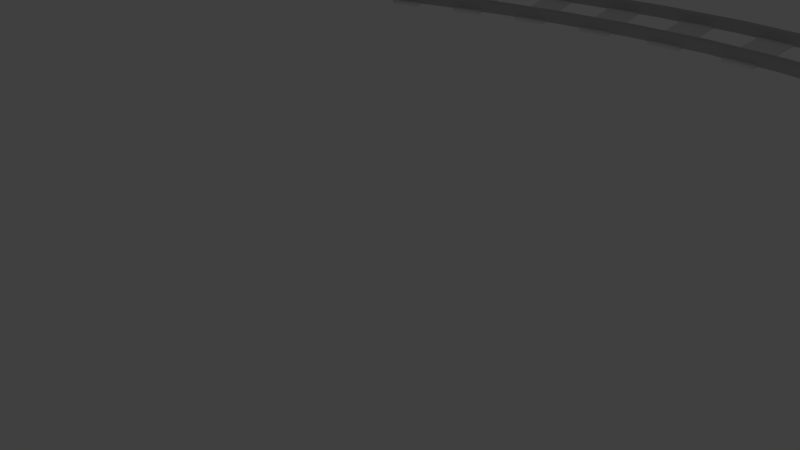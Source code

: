 # Source: train.blend  (saved by Blender 2.78.0; exported with 4.5.12 LTS)
import bpy
from mathutils import Matrix  # noqa: F401  (used for matrix-valued properties, if any)

bpy.ops.wm.read_factory_settings(use_empty=True)
scene = bpy.context.scene
scene.name = 'Scene'

# ---- collections
col_collection_1 = bpy.data.collections.new('Collection 1'); scene.collection.children.link(col_collection_1)

# ---- materials (node trees are filled in below, after node groups)
mat_material_005 = bpy.data.materials.new('Material.005')
mat_material_005.alpha_threshold = 0.0
mat_material_005.use_transparent_shadow = False
mat_material_005.diffuse_color = (0.8, 0.125, 0.125, 1.0)
mat_material_005.roughness = 0.5
mat_material_007 = bpy.data.materials.new('Material.007')
mat_material_007.alpha_threshold = 0.0
mat_material_007.use_transparent_shadow = False
mat_material_007.diffuse_color = (0.8, 0.125, 0.125, 1.0)
mat_material_007.roughness = 0.5
mat_material_006 = bpy.data.materials.new('Material.006')
mat_material_006.alpha_threshold = 0.0
mat_material_006.use_transparent_shadow = False
mat_material_006.diffuse_color = (0.8, 0.125, 0.125, 1.0)
mat_material_006.roughness = 0.5
mat_material_003 = bpy.data.materials.new('Material.003')
mat_material_003.alpha_threshold = 0.0
mat_material_003.use_transparent_shadow = False
mat_material_003.diffuse_color = (0.8, 0.128, 0.128, 1.0)
mat_material_003.roughness = 0.5
mat_material_001 = bpy.data.materials.new('Material.001')
mat_material_001.alpha_threshold = 0.0
mat_material_001.use_transparent_shadow = False
mat_material_001.roughness = 0.5
mat_material_004 = bpy.data.materials.new('Material.004')
mat_material_004.alpha_threshold = 0.0
mat_material_004.use_transparent_shadow = False
mat_material_004.roughness = 0.5
mat_material_000 = bpy.data.materials.new('Material.000')
mat_material_000.alpha_threshold = 0.0
mat_material_000.use_transparent_shadow = False
mat_material_000.diffuse_color = (0.5, 0.5, 0.5003, 1.0)
mat_material_000.roughness = 0.5
mat_material_008 = bpy.data.materials.new('Material.008')
mat_material_008.alpha_threshold = 0.0
mat_material_008.use_transparent_shadow = False
mat_material_008.diffuse_color = (0.5, 0.5, 0.5, 1.0)
mat_material_008.roughness = 0.5
mat_material_009 = bpy.data.materials.new('Material.009')
mat_material_009.alpha_threshold = 0.0
mat_material_009.use_transparent_shadow = False
mat_material_009.preview_render_type = 'CUBE'
mat_material_009.roughness = 0.5

# ---- material node trees

# ---- world
world_world = bpy.data.worlds.new('World'); scene.world = world_world
world_world.color = (0.05088, 0.05088, 0.05088)
world_world.use_sun_shadow = False
world_world.sun_shadow_jitter_overblur = 0.0
world_world.cycles.sampling_method = 'MANUAL'

# ---- cameras
cam_camera = bpy.data.cameras.new('Camera')
cam_camera.clip_end = 100.0
cam_camera.lens = 35.0
cam_camera.sensor_width = 32.0
cam_camera.sensor_height = 18.0
cam_camera.ortho_scale = 7.314
cam_camera.dof.focus_distance = 0.0
cam_camera.dof.aperture_fstop = 128.0

# ---- lights
light_lamp = bpy.data.lights.new('Lamp', 'POINT')
light_lamp.transmission_factor = 0.0
light_lamp.cutoff_distance = 30.0
light_lamp.energy = 100.0
light_lamp.shadow_buffer_clip_start = 1.001
light_lamp.shadow_soft_size = 0.1
light_lamp.shadow_maximum_resolution = 0.006
light_lamp.use_absolute_resolution = True

# ---- meshes
me_cube_009 = bpy.data.meshes.new('Cube.009')
me_cube_009.from_pydata([(-1.0, -1.0, -1.0), (-1.0, -1.0, 1.0), (-1.0, 1.0, -1.0), (-1.0, 1.0, 1.0), (1.0, -1.0, -1.0), (1.0, -1.0, 1.0), (1.0, 1.0, -1.0), (1.0, 1.0, 1.0)], [], [(0, 1, 3, 2), (2, 3, 7, 6), (6, 7, 5, 4), (4, 5, 1, 0), (2, 6, 4, 0), (7, 3, 1, 5)])
me_cube_009.use_remesh_preserve_volume = False
me_cube_009.use_remesh_preserve_attributes = False
me_cube_009.use_mirror_vertex_groups = False
me_cube_009.update()
me_cylinder = bpy.data.meshes.new('Cylinder')
me_cylinder.from_pydata([(0.0, 1.0, -1.0), (0.0, 1.0, 1.0), (0.5878, 0.809, -1.0), (0.5878, 0.809, 1.0), (0.9511, 0.309, -1.0), (0.9511, 0.309, 1.0), (0.9511, -0.309, -1.0), (0.9511, -0.309, 1.0), (0.5878, -0.809, -1.0), (0.5878, -0.809, 1.0), (-8.742e-08, -1.0, -1.0), (-8.742e-08, -1.0, 1.0), (-0.5878, -0.809, -1.0), (-0.5878, -0.809, 1.0), (-0.9511, -0.309, -1.0), (-0.9511, -0.309, 1.0), (-0.9511, 0.309, -1.0), (-0.9511, 0.309, 1.0), (-0.5878, 0.809, -1.0), (-0.5878, 0.809, 1.0)], [], [(0, 1, 3, 2), (2, 3, 5, 4), (4, 5, 7, 6), (6, 7, 9, 8), (8, 9, 11, 10), (10, 11, 13, 12), (12, 13, 15, 14), (14, 15, 17, 16), (3, 1, 19, 17, 15, 13, 11, 9, 7, 5), (16, 17, 19, 18), (18, 19, 1, 0), (0, 2, 4, 6, 8, 10, 12, 14, 16, 18)])
me_cylinder.materials.append(mat_material_005)
me_cylinder.use_remesh_preserve_volume = False
me_cylinder.use_remesh_preserve_attributes = False
me_cylinder.use_mirror_vertex_groups = False
me_cylinder.update()
me_cube_011 = bpy.data.meshes.new('Cube.011')
me_cube_011.from_pydata([(-1.0, -1.0, -1.0), (-1.0, -1.0, 1.0), (-1.0, 1.0, -1.0), (-1.0, 1.0, 1.0), (1.0, -1.0, -1.0), (1.0, -1.0, 1.0), (1.0, 1.0, -1.0), (1.0, 1.0, 1.0)], [], [(0, 1, 3, 2), (2, 3, 7, 6), (6, 7, 5, 4), (4, 5, 1, 0), (2, 6, 4, 0), (7, 3, 1, 5)])
me_cube_011.use_remesh_preserve_volume = False
me_cube_011.use_remesh_preserve_attributes = False
me_cube_011.use_mirror_vertex_groups = False
me_cube_011.update()
me_cylinder_004 = bpy.data.meshes.new('Cylinder.004')
me_cylinder_004.from_pydata([(0.0, 1.0, -1.0), (0.0, 1.0, 1.0), (0.1951, 0.9808, -1.0), (0.1951, 0.9808, 1.0), (0.3827, 0.9239, -1.0), (0.3827, 0.9239, 1.0), (0.5556, 0.8315, -1.0), (0.5556, 0.8315, 1.0), (0.7071, 0.7071, -1.0), (0.7071, 0.7071, 1.0), (0.8315, 0.5556, -1.0), (0.8315, 0.5556, 1.0), (0.9239, 0.3827, -1.0), (0.9239, 0.3827, 1.0), (0.9808, 0.1951, -1.0), (0.9808, 0.1951, 1.0), (1.0, 7.55e-08, -1.0), (1.0, 7.55e-08, 1.0), (0.9808, -0.1951, -1.0), (0.9808, -0.1951, 1.0), (0.9239, -0.3827, -1.0), (0.9239, -0.3827, 1.0), (0.8315, -0.5556, -1.0), (0.8315, -0.5556, 1.0), (0.7071, -0.7071, -1.0), (0.7071, -0.7071, 1.0), (0.5556, -0.8315, -1.0), (0.5556, -0.8315, 1.0), (0.3827, -0.9239, -1.0), (0.3827, -0.9239, 1.0), (0.1951, -0.9808, -1.0), (0.1951, -0.9808, 1.0), (-3.258e-07, -1.0, -1.0), (-3.258e-07, -1.0, 1.0), (-0.1951, -0.9808, -1.0), (-0.1951, -0.9808, 1.0), (-0.3827, -0.9239, -1.0), (-0.3827, -0.9239, 1.0), (-0.5556, -0.8315, -1.0), (-0.5556, -0.8315, 1.0), (-0.7071, -0.7071, -1.0), (-0.7071, -0.7071, 1.0), (-0.8315, -0.5556, -1.0), (-0.8315, -0.5556, 1.0), (-0.9239, -0.3827, -1.0), (-0.9239, -0.3827, 1.0), (-0.9808, -0.1951, -1.0), (-0.9808, -0.1951, 1.0), (-1.0, 9.656e-07, -1.0), (-1.0, 9.656e-07, 1.0), (-0.9808, 0.1951, -1.0), (-0.9808, 0.1951, 1.0), (-0.9239, 0.3827, -1.0), (-0.9239, 0.3827, 1.0), (-0.8315, 0.5556, -1.0), (-0.8315, 0.5556, 1.0), (-0.7071, 0.7071, -1.0), (-0.7071, 0.7071, 1.0), (-0.5556, 0.8315, -1.0), (-0.5556, 0.8315, 1.0), (-0.3827, 0.9239, -1.0), (-0.3827, 0.9239, 1.0), (-0.1951, 0.9808, -1.0), (-0.1951, 0.9808, 1.0)], [], [(0, 1, 3, 2), (2, 3, 5, 4), (4, 5, 7, 6), (6, 7, 9, 8), (8, 9, 11, 10), (10, 11, 13, 12), (12, 13, 15, 14), (14, 15, 17, 16), (16, 17, 19, 18), (18, 19, 21, 20), (20, 21, 23, 22), (22, 23, 25, 24), (24, 25, 27, 26), (26, 27, 29, 28), (28, 29, 31, 30), (30, 31, 33, 32), (32, 33, 35, 34), (34, 35, 37, 36), (36, 37, 39, 38), (38, 39, 41, 40), (40, 41, 43, 42), (42, 43, 45, 44), (44, 45, 47, 46), (46, 47, 49, 48), (48, 49, 51, 50), (50, 51, 53, 52), (52, 53, 55, 54), (54, 55, 57, 56), (56, 57, 59, 58), (58, 59, 61, 60), (3, 1, 63, 61, 59, 57, 55, 53, 51, 49, 47, 45, 43, 41, 39, 37, 35, 33, 31, 29, 27, 25, 23, 21, 19, 17, 15, 13, 11, 9, 7, 5), (60, 61, 63, 62), (62, 63, 1, 0), (0, 2, 4, 6, 8, 10, 12, 14, 16, 18, 20, 22, 24, 26, 28, 30, 32, 34, 36, 38, 40, 42, 44, 46, 48, 50, 52, 54, 56, 58, 60, 62)])
me_cylinder_004.use_remesh_preserve_volume = False
me_cylinder_004.use_remesh_preserve_attributes = False
me_cylinder_004.use_mirror_vertex_groups = False
me_cylinder_004.update()
me_cylinder_002 = bpy.data.meshes.new('Cylinder.002')
me_cylinder_002.from_pydata([(0.0, 1.0, -1.0), (0.0, 1.0, 1.0), (0.309, 0.9511, -1.0), (0.309, 0.9511, 1.0), (0.5878, 0.809, -1.0), (0.5878, 0.809, 1.0), (0.809, 0.5878, -1.0), (0.809, 0.5878, 1.0), (0.9511, 0.309, -1.0), (0.9511, 0.309, 1.0), (1.0, -4.371e-08, -1.0), (1.0, -4.371e-08, 1.0), (0.9511, -0.309, -1.0), (0.9511, -0.309, 1.0), (0.809, -0.5878, -1.0), (0.809, -0.5878, 1.0), (0.5878, -0.809, -1.0), (0.5878, -0.809, 1.0), (0.309, -0.9511, -1.0), (0.309, -0.9511, 1.0), (-3.258e-07, -1.0, -1.0), (-3.258e-07, -1.0, 1.0), (-0.309, -0.9511, -1.0), (-0.309, -0.9511, 1.0), (-0.5878, -0.809, -1.0), (-0.5878, -0.809, 1.0), (-0.809, -0.5878, -1.0), (-0.809, -0.5878, 1.0), (-0.9511, -0.309, -1.0), (-0.9511, -0.309, 1.0), (-1.0, 9.656e-07, -1.0), (-1.0, 9.656e-07, 1.0), (-0.9511, 0.309, -1.0), (-0.9511, 0.309, 1.0), (-0.809, 0.5878, -1.0), (-0.809, 0.5878, 1.0), (-0.5878, 0.809, -1.0), (-0.5878, 0.809, 1.0), (-0.309, 0.9511, -1.0), (-0.309, 0.9511, 1.0)], [], [(0, 1, 3, 2), (2, 3, 5, 4), (4, 5, 7, 6), (6, 7, 9, 8), (8, 9, 11, 10), (10, 11, 13, 12), (12, 13, 15, 14), (14, 15, 17, 16), (16, 17, 19, 18), (18, 19, 21, 20), (20, 21, 23, 22), (22, 23, 25, 24), (24, 25, 27, 26), (26, 27, 29, 28), (28, 29, 31, 30), (30, 31, 33, 32), (32, 33, 35, 34), (34, 35, 37, 36), (3, 1, 39, 37, 35, 33, 31, 29, 27, 25, 23, 21, 19, 17, 15, 13, 11, 9, 7, 5), (36, 37, 39, 38), (38, 39, 1, 0), (0, 2, 4, 6, 8, 10, 12, 14, 16, 18, 20, 22, 24, 26, 28, 30, 32, 34, 36, 38)])
me_cylinder_002.materials.append(mat_material_007)
me_cylinder_002.use_remesh_preserve_volume = False
me_cylinder_002.use_remesh_preserve_attributes = False
me_cylinder_002.use_mirror_vertex_groups = False
me_cylinder_002.update()
me_cylinder_005 = bpy.data.meshes.new('Cylinder.005')
me_cylinder_005.from_pydata([(0.0, 1.0, -1.0), (0.0, 1.0, 1.0), (0.1951, 0.9808, -1.0), (0.1951, 0.9808, 1.0), (0.3827, 0.9239, -1.0), (0.3827, 0.9239, 1.0), (0.5556, 0.8315, -1.0), (0.5556, 0.8315, 1.0), (0.7071, 0.7071, -1.0), (0.7071, 0.7071, 1.0), (0.8315, 0.5556, -1.0), (0.8315, 0.5556, 1.0), (0.9239, 0.3827, -1.0), (0.9239, 0.3827, 1.0), (0.9808, 0.1951, -1.0), (0.9808, 0.1951, 1.0), (1.0, 7.55e-08, -1.0), (1.0, 7.55e-08, 1.0), (0.9808, -0.1951, -1.0), (0.9808, -0.1951, 1.0), (0.9239, -0.3827, -1.0), (0.9239, -0.3827, 1.0), (0.8315, -0.5556, -1.0), (0.8315, -0.5556, 1.0), (0.7071, -0.7071, -1.0), (0.7071, -0.7071, 1.0), (0.5556, -0.8315, -1.0), (0.5556, -0.8315, 1.0), (0.3827, -0.9239, -1.0), (0.3827, -0.9239, 1.0), (0.1951, -0.9808, -1.0), (0.1951, -0.9808, 1.0), (-3.258e-07, -1.0, -1.0), (-3.258e-07, -1.0, 1.0), (-0.1951, -0.9808, -1.0), (-0.1951, -0.9808, 1.0), (-0.3827, -0.9239, -1.0), (-0.3827, -0.9239, 1.0), (-0.5556, -0.8315, -1.0), (-0.5556, -0.8315, 1.0), (-0.7071, -0.7071, -1.0), (-0.7071, -0.7071, 1.0), (-0.8315, -0.5556, -1.0), (-0.8315, -0.5556, 1.0), (-0.9239, -0.3827, -1.0), (-0.9239, -0.3827, 1.0), (-0.9808, -0.1951, -1.0), (-0.9808, -0.1951, 1.0), (-1.0, 9.656e-07, -1.0), (-1.0, 9.656e-07, 1.0), (-0.9808, 0.1951, -1.0), (-0.9808, 0.1951, 1.0), (-0.9239, 0.3827, -1.0), (-0.9239, 0.3827, 1.0), (-0.8315, 0.5556, -1.0), (-0.8315, 0.5556, 1.0), (-0.7071, 0.7071, -1.0), (-0.7071, 0.7071, 1.0), (-0.5556, 0.8315, -1.0), (-0.5556, 0.8315, 1.0), (-0.3827, 0.9239, -1.0), (-0.3827, 0.9239, 1.0), (-0.1951, 0.9808, -1.0), (-0.1951, 0.9808, 1.0)], [], [(0, 1, 3, 2), (2, 3, 5, 4), (4, 5, 7, 6), (6, 7, 9, 8), (8, 9, 11, 10), (10, 11, 13, 12), (12, 13, 15, 14), (14, 15, 17, 16), (16, 17, 19, 18), (18, 19, 21, 20), (20, 21, 23, 22), (22, 23, 25, 24), (24, 25, 27, 26), (26, 27, 29, 28), (28, 29, 31, 30), (30, 31, 33, 32), (32, 33, 35, 34), (34, 35, 37, 36), (36, 37, 39, 38), (38, 39, 41, 40), (40, 41, 43, 42), (42, 43, 45, 44), (44, 45, 47, 46), (46, 47, 49, 48), (48, 49, 51, 50), (50, 51, 53, 52), (52, 53, 55, 54), (54, 55, 57, 56), (56, 57, 59, 58), (58, 59, 61, 60), (3, 1, 63, 61, 59, 57, 55, 53, 51, 49, 47, 45, 43, 41, 39, 37, 35, 33, 31, 29, 27, 25, 23, 21, 19, 17, 15, 13, 11, 9, 7, 5), (60, 61, 63, 62), (62, 63, 1, 0), (0, 2, 4, 6, 8, 10, 12, 14, 16, 18, 20, 22, 24, 26, 28, 30, 32, 34, 36, 38, 40, 42, 44, 46, 48, 50, 52, 54, 56, 58, 60, 62)])
me_cylinder_005.use_remesh_preserve_volume = False
me_cylinder_005.use_remesh_preserve_attributes = False
me_cylinder_005.use_mirror_vertex_groups = False
me_cylinder_005.update()
me_cylinder_003 = bpy.data.meshes.new('Cylinder.003')
me_cylinder_003.from_pydata([(0.0, 1.0, -1.0), (0.0, 1.0, 1.0), (0.309, 0.9511, -1.0), (0.309, 0.9511, 1.0), (0.5878, 0.809, -1.0), (0.5878, 0.809, 1.0), (0.809, 0.5878, -1.0), (0.809, 0.5878, 1.0), (0.9511, 0.309, -1.0), (0.9511, 0.309, 1.0), (1.0, -4.371e-08, -1.0), (1.0, -4.371e-08, 1.0), (0.9511, -0.309, -1.0), (0.9511, -0.309, 1.0), (0.809, -0.5878, -1.0), (0.809, -0.5878, 1.0), (0.5878, -0.809, -1.0), (0.5878, -0.809, 1.0), (0.309, -0.9511, -1.0), (0.309, -0.9511, 1.0), (-3.258e-07, -1.0, -1.0), (-3.258e-07, -1.0, 1.0), (-0.309, -0.9511, -1.0), (-0.309, -0.9511, 1.0), (-0.5878, -0.809, -1.0), (-0.5878, -0.809, 1.0), (-0.809, -0.5878, -1.0), (-0.809, -0.5878, 1.0), (-0.9511, -0.309, -1.0), (-0.9511, -0.309, 1.0), (-1.0, 9.656e-07, -1.0), (-1.0, 9.656e-07, 1.0), (-0.9511, 0.309, -1.0), (-0.9511, 0.309, 1.0), (-0.809, 0.5878, -1.0), (-0.809, 0.5878, 1.0), (-0.5878, 0.809, -1.0), (-0.5878, 0.809, 1.0), (-0.309, 0.9511, -1.0), (-0.309, 0.9511, 1.0)], [], [(0, 1, 3, 2), (2, 3, 5, 4), (4, 5, 7, 6), (6, 7, 9, 8), (8, 9, 11, 10), (10, 11, 13, 12), (12, 13, 15, 14), (14, 15, 17, 16), (16, 17, 19, 18), (18, 19, 21, 20), (20, 21, 23, 22), (22, 23, 25, 24), (24, 25, 27, 26), (26, 27, 29, 28), (28, 29, 31, 30), (30, 31, 33, 32), (32, 33, 35, 34), (34, 35, 37, 36), (3, 1, 39, 37, 35, 33, 31, 29, 27, 25, 23, 21, 19, 17, 15, 13, 11, 9, 7, 5), (36, 37, 39, 38), (38, 39, 1, 0), (0, 2, 4, 6, 8, 10, 12, 14, 16, 18, 20, 22, 24, 26, 28, 30, 32, 34, 36, 38)])
me_cylinder_003.materials.append(mat_material_006)
me_cylinder_003.use_remesh_preserve_volume = False
me_cylinder_003.use_remesh_preserve_attributes = False
me_cylinder_003.use_mirror_vertex_groups = False
me_cylinder_003.update()
me_cube_012 = bpy.data.meshes.new('Cube.012')
me_cube_012.from_pydata([(-1.0, -1.0, -1.0), (-1.0, -1.0, 1.0), (-1.0, 1.0, -1.0), (-1.0, 1.0, 1.0), (1.0, -1.0, -1.0), (1.0, -1.0, 1.0), (1.0, 1.0, -1.0), (1.0, 1.0, 1.0)], [], [(0, 1, 3, 2), (2, 3, 7, 6), (6, 7, 5, 4), (4, 5, 1, 0), (2, 6, 4, 0), (7, 3, 1, 5)])
me_cube_012.use_remesh_preserve_volume = False
me_cube_012.use_remesh_preserve_attributes = False
me_cube_012.use_mirror_vertex_groups = False
me_cube_012.update()
me_cylinder_001 = bpy.data.meshes.new('Cylinder.001')
me_cylinder_001.from_pydata([(0.0, 1.0, -1.0), (0.0, 1.0, 1.0), (0.1951, 0.9808, -1.0), (0.1951, 0.9808, 1.0), (0.3827, 0.9239, -1.0), (0.3827, 0.9239, 1.0), (0.5556, 0.8315, -1.0), (0.5556, 0.8315, 1.0), (0.7071, 0.7071, -1.0), (0.7071, 0.7071, 1.0), (0.8315, 0.5556, -1.0), (0.8315, 0.5556, 1.0), (0.9239, 0.3827, -1.0), (0.9239, 0.3827, 1.0), (0.9808, 0.1951, -1.0), (0.9808, 0.1951, 1.0), (1.0, 7.55e-08, -1.0), (1.0, 7.55e-08, 1.0), (0.9808, -0.1951, -1.0), (0.9808, -0.1951, 1.0), (0.9239, -0.3827, -1.0), (0.9239, -0.3827, 1.0), (0.8315, -0.5556, -1.0), (0.8315, -0.5556, 1.0), (0.7071, -0.7071, -1.0), (0.7071, -0.7071, 1.0), (0.5556, -0.8315, -1.0), (0.5556, -0.8315, 1.0), (0.3827, -0.9239, -1.0), (0.3827, -0.9239, 1.0), (0.1951, -0.9808, -1.0), (0.1951, -0.9808, 1.0), (-3.258e-07, -1.0, -1.0), (-3.258e-07, -1.0, 1.0), (-0.1951, -0.9808, -1.0), (-0.1951, -0.9808, 1.0), (-0.3827, -0.9239, -1.0), (-0.3827, -0.9239, 1.0), (-0.5556, -0.8315, -1.0), (-0.5556, -0.8315, 1.0), (-0.7071, -0.7071, -1.0), (-0.7071, -0.7071, 1.0), (-0.8315, -0.5556, -1.0), (-0.8315, -0.5556, 1.0), (-0.9239, -0.3827, -1.0), (-0.9239, -0.3827, 1.0), (-0.9808, -0.1951, -1.0), (-0.9808, -0.1951, 1.0), (-1.0, 9.656e-07, -1.0), (-1.0, 9.656e-07, 1.0), (-0.9808, 0.1951, -1.0), (-0.9808, 0.1951, 1.0), (-0.9239, 0.3827, -1.0), (-0.9239, 0.3827, 1.0), (-0.8315, 0.5556, -1.0), (-0.8315, 0.5556, 1.0), (-0.7071, 0.7071, -1.0), (-0.7071, 0.7071, 1.0), (-0.5556, 0.8315, -1.0), (-0.5556, 0.8315, 1.0), (-0.3827, 0.9239, -1.0), (-0.3827, 0.9239, 1.0), (-0.1951, 0.9808, -1.0), (-0.1951, 0.9808, 1.0)], [], [(0, 1, 3, 2), (2, 3, 5, 4), (4, 5, 7, 6), (6, 7, 9, 8), (8, 9, 11, 10), (10, 11, 13, 12), (12, 13, 15, 14), (14, 15, 17, 16), (16, 17, 19, 18), (18, 19, 21, 20), (20, 21, 23, 22), (22, 23, 25, 24), (24, 25, 27, 26), (26, 27, 29, 28), (28, 29, 31, 30), (30, 31, 33, 32), (32, 33, 35, 34), (34, 35, 37, 36), (36, 37, 39, 38), (38, 39, 41, 40), (40, 41, 43, 42), (42, 43, 45, 44), (44, 45, 47, 46), (46, 47, 49, 48), (48, 49, 51, 50), (50, 51, 53, 52), (52, 53, 55, 54), (54, 55, 57, 56), (56, 57, 59, 58), (58, 59, 61, 60), (3, 1, 63, 61, 59, 57, 55, 53, 51, 49, 47, 45, 43, 41, 39, 37, 35, 33, 31, 29, 27, 25, 23, 21, 19, 17, 15, 13, 11, 9, 7, 5), (60, 61, 63, 62), (62, 63, 1, 0), (0, 2, 4, 6, 8, 10, 12, 14, 16, 18, 20, 22, 24, 26, 28, 30, 32, 34, 36, 38, 40, 42, 44, 46, 48, 50, 52, 54, 56, 58, 60, 62)])
me_cylinder_001.use_remesh_preserve_volume = False
me_cylinder_001.use_remesh_preserve_attributes = False
me_cylinder_001.use_mirror_vertex_groups = False
me_cylinder_001.update()
me_cylinder_006 = bpy.data.meshes.new('Cylinder.006')
me_cylinder_006.from_pydata([(0.0, 1.0, -1.0), (0.0, 1.0, 1.0), (0.1951, 0.9808, -1.0), (0.1951, 0.9808, 1.0), (0.3827, 0.9239, -1.0), (0.3827, 0.9239, 1.0), (0.5556, 0.8315, -1.0), (0.5556, 0.8315, 1.0), (0.7071, 0.7071, -1.0), (0.7071, 0.7071, 1.0), (0.8315, 0.5556, -1.0), (0.8315, 0.5556, 1.0), (0.9239, 0.3827, -1.0), (0.9239, 0.3827, 1.0), (0.9808, 0.1951, -1.0), (0.9808, 0.1951, 1.0), (1.0, 7.55e-08, -1.0), (1.0, 7.55e-08, 1.0), (0.9808, -0.1951, -1.0), (0.9808, -0.1951, 1.0), (0.9239, -0.3827, -1.0), (0.9239, -0.3827, 1.0), (0.8315, -0.5556, -1.0), (0.8315, -0.5556, 1.0), (0.7071, -0.7071, -1.0), (0.7071, -0.7071, 1.0), (0.5556, -0.8315, -1.0), (0.5556, -0.8315, 1.0), (0.3827, -0.9239, -1.0), (0.3827, -0.9239, 1.0), (0.1951, -0.9808, -1.0), (0.1951, -0.9808, 1.0), (-3.258e-07, -1.0, -1.0), (-3.258e-07, -1.0, 1.0), (-0.1951, -0.9808, -1.0), (-0.1951, -0.9808, 1.0), (-0.3827, -0.9239, -1.0), (-0.3827, -0.9239, 1.0), (-0.5556, -0.8315, -1.0), (-0.5556, -0.8315, 1.0), (-0.7071, -0.7071, -1.0), (-0.7071, -0.7071, 1.0), (-0.8315, -0.5556, -1.0), (-0.8315, -0.5556, 1.0), (-0.9239, -0.3827, -1.0), (-0.9239, -0.3827, 1.0), (-0.9808, -0.1951, -1.0), (-0.9808, -0.1951, 1.0), (-1.0, 9.656e-07, -1.0), (-1.0, 9.656e-07, 1.0), (-0.9808, 0.1951, -1.0), (-0.9808, 0.1951, 1.0), (-0.9239, 0.3827, -1.0), (-0.9239, 0.3827, 1.0), (-0.8315, 0.5556, -1.0), (-0.8315, 0.5556, 1.0), (-0.7071, 0.7071, -1.0), (-0.7071, 0.7071, 1.0), (-0.5556, 0.8315, -1.0), (-0.5556, 0.8315, 1.0), (-0.3827, 0.9239, -1.0), (-0.3827, 0.9239, 1.0), (-0.1951, 0.9808, -1.0), (-0.1951, 0.9808, 1.0)], [], [(0, 1, 3, 2), (2, 3, 5, 4), (4, 5, 7, 6), (6, 7, 9, 8), (8, 9, 11, 10), (10, 11, 13, 12), (12, 13, 15, 14), (14, 15, 17, 16), (16, 17, 19, 18), (18, 19, 21, 20), (20, 21, 23, 22), (22, 23, 25, 24), (24, 25, 27, 26), (26, 27, 29, 28), (28, 29, 31, 30), (30, 31, 33, 32), (32, 33, 35, 34), (34, 35, 37, 36), (36, 37, 39, 38), (38, 39, 41, 40), (40, 41, 43, 42), (42, 43, 45, 44), (44, 45, 47, 46), (46, 47, 49, 48), (48, 49, 51, 50), (50, 51, 53, 52), (52, 53, 55, 54), (54, 55, 57, 56), (56, 57, 59, 58), (58, 59, 61, 60), (3, 1, 63, 61, 59, 57, 55, 53, 51, 49, 47, 45, 43, 41, 39, 37, 35, 33, 31, 29, 27, 25, 23, 21, 19, 17, 15, 13, 11, 9, 7, 5), (60, 61, 63, 62), (62, 63, 1, 0), (0, 2, 4, 6, 8, 10, 12, 14, 16, 18, 20, 22, 24, 26, 28, 30, 32, 34, 36, 38, 40, 42, 44, 46, 48, 50, 52, 54, 56, 58, 60, 62)])
me_cylinder_006.use_remesh_preserve_volume = False
me_cylinder_006.use_remesh_preserve_attributes = False
me_cylinder_006.use_mirror_vertex_groups = False
me_cylinder_006.update()
me_cube_014 = bpy.data.meshes.new('Cube.014')
me_cube_014.from_pydata([(-1.0, -1.0, 1.0), (-1.0, 1.0, 1.0), (1.0, -0.8589, 0.8589), (1.0, 0.8589, 0.8589), (1.0, 1.0, 1.0), (1.0, -1.0, 1.0), (-0.5796, 0.8589, 0.8589), (-0.5796, -0.8589, 0.8589), (0.7287, 1.0, 0.09136), (0.7287, 1.0, 0.3893), (0.7287, 1.0, 0.6458), (-0.3157, 0.8589, 0.09136), (0.7287, 0.8589, 0.09136), (0.7287, 0.8589, 0.6458), (-0.3157, 0.8589, 0.6458), (0.7287, -0.8589, 0.6458), (-0.3157, -0.8589, 0.6458), (-0.3157, -0.8589, 0.09136), (0.7287, -0.8589, 0.09136), (0.7287, -1.0, 0.09136), (0.7287, -1.0, 0.237), (0.7287, -1.0, 0.6458), (-0.3157, -1.0, 0.6458), (-0.3157, -1.0, 0.09136), (-0.3157, 1.0, 0.6458), (-0.3157, 1.0, 0.09136), (-1.0, -1.0, -1.0), (-1.0, -1.0, 1.0), (-1.0, 1.0, -1.0), (-1.0, 1.0, 1.0), (1.0, -0.8589, -0.8589), (1.0, -0.8589, 0.8589), (1.0, 0.8589, -0.8589), (1.0, 0.8589, 0.8589), (1.0, 1.0, 1.0), (1.0, 1.0, -1.0), (1.0, -1.0, -1.0), (1.0, -1.0, 1.0), (-0.5796, 0.8589, 0.8589), (-0.5796, 0.8589, -0.8589), (-0.5796, -0.8589, -0.8589), (-0.5796, -0.8589, 0.8589), (0.6458, 1.0, 0.6458), (0.1262, 0.8589, 0.09136), (0.2942, -0.8589, 0.09136), (-0.3157, -1.0, 0.3157), (-0.3157, 0.8589, 0.5719), (-0.09136, -1.0, 0.09136)], [(16, 7), (15, 2), (24, 1), (9, 4), (20, 5), (22, 0), (12, 3), (11, 6)], [(24, 14, 13, 10, 42), (16, 22, 21, 15), (8, 12, 11, 25), (18, 19, 47, 23, 17, 44), (10, 13, 12, 8, 9), (15, 21, 20, 19, 18), (22, 16, 17, 23), (14, 24, 25, 11), (26, 27, 29, 28), (28, 29, 24, 25, 8, 9, 34, 35), (31, 18, 15, 16, 17, 41), (36, 37, 21, 20, 19, 23, 22, 27, 26), (28, 35, 36, 26), (34, 29, 27, 37), (33, 32, 35, 34), (32, 30, 36, 35), (31, 33, 34, 37), (30, 31, 37, 36), (39, 38, 41, 40), (30, 32, 39, 40), (33, 31, 41, 38), (32, 33, 12, 11, 38, 39), (11, 46, 14), (34, 9, 10, 24, 29), (23, 45, 22), (12, 43, 11), (27, 22, 21, 37), (38, 11, 14, 13, 12, 33), (41, 17, 18, 31, 30, 40)])
me_cube_014.use_remesh_preserve_volume = False
me_cube_014.use_remesh_preserve_attributes = False
me_cube_014.use_mirror_vertex_groups = False
me_cube_014.update()
me_cube_017 = bpy.data.meshes.new('Cube.017')
me_cube_017.from_pydata([(-2.288, -2.288, -1.0), (-1.0, -1.0, 1.0), (-2.288, 2.288, -1.0), (-1.0, 1.0, 1.0), (2.288, -2.288, -1.0), (1.0, -1.0, 1.0), (2.288, 2.288, -1.0), (1.0, 1.0, 1.0), (-2.288, 2.288, -1.0), (-2.288, -2.288, -1.0), (-1.0, -1.0, 1.0), (-1.0, 1.0, 1.0), (2.288, 2.288, -1.0), (1.0, 1.0, 1.0), (2.288, -2.288, -1.0), (1.0, -1.0, 1.0)], [], [(0, 2, 3, 1), (2, 6, 7, 3), (6, 4, 5, 7), (4, 0, 1, 5), (2, 0, 4, 6), (7, 5, 1, 3), (9, 10, 11, 8), (8, 11, 13, 12), (12, 13, 15, 14), (14, 15, 10, 9), (8, 12, 14, 9), (13, 11, 10, 15)])
me_cube_017.materials.append(mat_material_003)
me_cube_017.use_remesh_preserve_volume = False
me_cube_017.use_remesh_preserve_attributes = False
me_cube_017.use_mirror_vertex_groups = False
me_cube_017.update()
me_cube_016 = bpy.data.meshes.new('Cube.016')
me_cube_016.from_pydata([(-2.311, -0.4747, -2.277), (-2.311, 0.07467, -2.277), (1.52, -0.4359, -1.768), (1.52, 0.0359, -1.768), (1.52, 0.07467, -2.277), (1.52, -0.4747, -2.277), (-1.505, 0.0359, -1.768), (-1.505, -0.4359, -1.768), (1.0, 0.07467, 1.0), (1.0, 0.07467, -0.07467), (1.0, 0.07467, -1.0), (-1.0, 0.0359, 1.0), (1.0, 0.0359, 1.0), (1.0, 0.0359, -1.0), (-1.0, 0.0359, -1.0), (1.0, -0.4359, -1.0), (-1.0, -0.4359, -1.0), (-1.0, -0.4359, 1.0), (1.0, -0.4359, 1.0), (1.0, -0.4747, 1.0), (1.0, -0.4747, 0.4747), (1.0, -0.4747, -1.0), (-1.0, -0.4747, -1.0), (-1.0, -0.4747, 1.0), (-1.0, 0.07467, -1.0), (-1.0, 0.07467, 1.0)], [(16, 7), (15, 2), (24, 1), (9, 4), (20, 5), (22, 0), (12, 3), (11, 6)], [(24, 10, 13, 14), (16, 15, 21, 22), (8, 25, 11, 12), (18, 17, 23, 19), (10, 9, 8, 12, 13), (15, 18, 19, 20, 21), (22, 23, 17, 16), (14, 11, 25, 24)])
me_cube_016.use_remesh_preserve_volume = False
me_cube_016.use_remesh_preserve_attributes = False
me_cube_016.use_mirror_vertex_groups = False
me_cube_016.update()
me_cube_006 = bpy.data.meshes.new('Cube.006')
me_cube_006.from_pydata([(-0.6786, -0.6786, -1.0), (-1.0, -1.0, 1.0), (-0.6786, 0.6786, -1.0), (-1.0, 1.0, 1.0), (0.6786, -0.6786, -1.0), (1.0, -1.0, 1.0), (0.6786, 0.6786, -1.0), (1.0, 1.0, 1.0), (-1.0, 1.0, -1.0), (-1.0, -1.0, -1.0), (1.0, 1.0, -1.0), (1.0, -1.0, -1.0), (-0.6786, 0.6786, 3.064), (-0.6786, -0.6786, 3.064), (0.6786, 0.6786, 3.064), (0.6786, -0.6786, 3.064)], [], [(9, 1, 3, 8), (8, 3, 7, 10), (10, 7, 5, 11), (11, 5, 1, 9), (6, 4, 15, 14), (7, 3, 1, 5), (2, 0, 9, 8), (6, 2, 8, 10), (4, 6, 10, 11), (0, 4, 11, 9), (12, 14, 15, 13), (0, 2, 12, 13), (4, 0, 13, 15), (2, 6, 14, 12)])
_k = {(8, 9): 0.16863, (8, 10): 0.16863, (10, 11): 0.16863, (9, 11): 0.16863, (0, 2): 0.16863, (2, 6): 0.16863, (4, 6): 0.16863, (0, 4): 0.16863, (12, 13): 0.16863, (12, 14): 0.16863, (14, 15): 0.16863, (13, 15): 0.16863}
me_cube_006.attributes.new('crease_edge', 'FLOAT', 'EDGE').data.foreach_set('value', [_k.get((min(e.vertices), max(e.vertices)), 0.0) for e in me_cube_006.edges])
me_cube_006.use_remesh_preserve_volume = False
me_cube_006.use_remesh_preserve_attributes = False
me_cube_006.use_mirror_vertex_groups = False
me_cube_006.update()
me_plane = bpy.data.meshes.new('Plane')
me_plane.from_pydata([(-1.0, -1.0, 0.0), (1.0, -1.0, 0.0), (-1.0, 1.0, 0.0), (1.0, 1.0, 0.0)], [], [(0, 1, 3, 2)])
me_plane.materials.append(mat_material_001)
me_plane.use_remesh_preserve_volume = False
me_plane.use_remesh_preserve_attributes = False
me_plane.use_mirror_vertex_groups = False
me_plane.update()
me_icosphere = bpy.data.meshes.new('Icosphere')
me_icosphere.from_pydata([(-0.2352, 0.724, -0.7007), (0.003618, -0.8923, 0.5238), (-0.5841, 0.797, 0.361), (0.5215, 0.724, 0.5238), (0.8497, -0.2723, 0.5238), (-0.1782, 0.1294, 1.061), (0.1782, -0.1294, -1.061), (-0.003618, -0.8923, -0.5238), (0.8475, -0.2792, -0.5238), (-0.8497, -0.2723, -0.5238), (-0.705, 0.2462, -0.7314), (0.5274, 0.7197, -0.5238), (1.044, 1.276e-08, 0.05359), (0.3226, -0.9928, 0.05359), (-0.8898, -0.5209, 0.3567), (-1.044, 7.493e-09, -0.05359), (0.3226, 0.9928, 0.05359), (0.3389, -0.2462, 0.9577)], [], [(6, 10, 0), (0, 10, 2), (8, 12, 13), (7, 13, 14), (0, 2, 16), (11, 16, 12), (1, 4, 17), (14, 1, 5), (2, 14, 5), (3, 2, 5), (4, 3, 17), (17, 3, 5), (5, 1, 17), (12, 3, 4), (12, 16, 3), (16, 2, 3), (15, 14, 2), (14, 13, 1), (13, 4, 1), (13, 12, 4), (11, 0, 16), (2, 10, 15), (10, 9, 15), (15, 9, 14), (9, 7, 14), (7, 8, 13), (8, 11, 12), (6, 0, 11), (10, 6, 9), (6, 7, 9), (8, 6, 11), (6, 8, 7)])
me_icosphere.materials.append(mat_material_004)
me_icosphere.use_remesh_preserve_volume = False
me_icosphere.use_remesh_preserve_attributes = False
me_icosphere.use_mirror_vertex_groups = False
me_icosphere.update()
me_cube_000 = bpy.data.meshes.new('Cube.000')
me_cube_000.from_pydata([(16.74, -104.9, -1.0), (16.74, -104.9, 1.0), (16.91, -106.5, -1.0), (16.91, -106.5, 1.0), (14.55, -113.1, -1.0), (14.55, -113.1, 1.0), (14.69, -114.9, -1.0), (14.69, -114.9, 1.0), (14.78, -93.42, -1.25), (14.78, -93.42, -0.75), (16.4, -110.4, -1.25), (16.4, -110.4, -0.75), (13.99, -96.61, -1.25), (13.99, -96.61, -0.75), (15.47, -114.1, -1.25), (15.47, -114.1, -0.75), (15.45, -92.41, -1.0), (15.45, -92.41, 1.0), (15.63, -94.07, -1.0), (15.63, -94.07, 1.0), (13.51, -99.74, -1.0), (13.51, -99.74, 1.0), (13.65, -101.5, -1.0), (13.65, -101.5, 1.0), (14.55, -113.1, -1.0), (14.55, -113.1, 1.0), (14.69, -114.9, -1.0), (14.69, -114.9, 1.0), (12.27, -119.6, -1.0), (12.27, -119.6, 1.0), (12.38, -121.5, -1.0), (12.38, -121.5, 1.0), (12.82, -100.2, -1.25), (12.82, -100.2, -0.75), (14.12, -118.3, -1.25), (14.12, -118.3, -0.75), (11.99, -102.7, -1.25), (11.99, -102.7, -0.75), (13.15, -121.2, -1.25), (13.15, -121.2, -0.75), (13.51, -99.74, -1.0), (13.51, -99.74, 1.0), (13.65, -101.5, -1.0), (13.65, -101.5, 1.0), (11.47, -105.5, -1.0), (11.47, -105.5, 1.0), (11.57, -107.4, -1.0), (11.57, -107.4, 1.0), (12.27, -119.6, -1.0), (12.27, -119.6, 1.0), (12.38, -121.5, -1.0), (12.38, -121.5, 1.0), (9.925, -124.4, -1.0), (9.925, -124.4, 1.0), (10.0, -126.4, -1.0), (10.0, -126.4, 1.0), (10.78, -105.4, -1.25), (10.78, -105.4, -0.75), (11.76, -124.4, -1.25), (11.76, -124.4, -0.75), (9.913, -107.3, -1.25), (9.913, -107.3, -0.75), (10.76, -126.5, -1.25), (10.76, -126.5, -0.75), (11.47, -105.5, -1.0), (11.47, -105.5, 1.0), (11.57, -107.4, -1.0), (11.57, -107.4, 1.0), (9.357, -109.9, -1.0), (9.357, -109.9, 1.0), (9.433, -111.8, -1.0), (9.433, -111.8, 1.0), (9.925, -124.4, -1.0), (9.925, -124.4, 1.0), (10.0, -126.4, -1.0), (10.0, -126.4, 1.0), (7.547, -127.7, -1.0), (7.547, -127.7, 1.0), (7.593, -129.6, -1.0), (7.593, -129.6, 1.0), (8.679, -109.3, -1.25), (8.679, -109.3, -0.75), (9.349, -128.8, -1.25), (9.349, -128.8, -0.75), (7.79, -110.5, -1.25), (7.79, -110.5, -0.75), (8.335, -130.2, -1.25), (8.335, -130.2, -0.75), (9.357, -109.9, -1.0), (9.357, -109.9, 1.0), (9.433, -111.8, -1.0), (9.433, -111.8, 1.0), (7.203, -112.8, -1.0), (7.203, -112.8, 1.0), (7.249, -114.8, -1.0), (7.249, -114.8, 1.0), (7.547, -127.7, -1.0), (7.547, -127.7, 1.0), (7.593, -129.6, -1.0), (7.593, -129.6, 1.0), (5.294, -129.3, -1.0), (5.294, -129.3, 1.0), (5.321, -131.2, -1.0), (5.321, -131.2, 1.0), (6.557, -111.8, -1.25), (6.557, -111.8, -0.75), (6.961, -131.6, -1.25), (6.961, -131.6, -0.75), (5.682, -112.4, -1.25), (5.682, -112.4, -0.75), (6.008, -132.3, -1.25), (6.008, -132.3, -0.75), (7.203, -112.8, -1.0), (7.203, -112.8, 1.0), (7.249, -114.8, -1.0), (7.249, -114.8, 1.0), (5.09, -114.3, -1.0), (5.09, -114.3, 1.0), (5.117, -116.3, -1.0), (5.117, -116.3, 1.0), (5.294, -129.3, -1.0), (5.294, -129.3, 1.0), (5.321, -131.2, -1.0), (5.321, -131.2, 1.0), (3.039, -130.0, -1.0), (3.039, -130.0, 1.0), (3.048, -132.0, -1.0), (3.048, -132.0, 1.0), (4.457, -113.1, -1.25), (4.457, -113.1, -0.75), (4.674, -133.0, -1.25), (4.674, -133.0, -0.75), (3.58, -113.3, -1.25), (3.58, -113.3, -0.75), (3.722, -133.3, -1.25), (3.722, -133.3, -0.75), (5.09, -114.3, -1.0), (5.09, -114.3, 1.0), (5.117, -116.3, -1.0), (5.117, -116.3, 1.0), (2.973, -115.0, -1.0), (2.973, -115.0, 1.0), (2.982, -117.0, -1.0), (2.982, -117.0, 1.0), (3.039, -130.0, -1.0), (3.039, -130.0, 1.0), (3.048, -132.0, -1.0), (3.048, -132.0, 1.0), (0.785, -130.0, -1.0), (0.785, -130.0, 1.0), (0.7758, -132.0, -1.0), (0.7758, -132.0, 1.0), (2.353, -113.6, -1.25), (2.353, -113.6, -0.75), (2.388, -133.6, -1.25), (2.388, -133.6, -0.75), (1.475, -113.5, -1.25), (1.475, -113.5, -0.75), (1.436, -133.5, -1.25), (1.436, -133.5, -0.75), (2.973, -115.0, -1.0), (2.973, -115.0, 1.0), (2.982, -117.0, -1.0), (2.982, -117.0, 1.0), (0.8546, -115.0, -1.0), (0.8546, -115.0, 1.0), (0.8453, -117.0, -1.0), (0.8453, -117.0, 1.0), (0.785, -130.0, -1.0), (0.785, -130.0, 1.0), (0.7758, -132.0, -1.0), (0.7758, -132.0, 1.0), (-1.469, -129.2, -1.0), (-1.469, -129.2, 1.0), (-1.497, -131.2, -1.0), (-1.497, -131.2, 1.0), (0.2477, -113.4, -1.25), (0.2477, -113.4, -0.75), (0.1021, -133.4, -1.25), (0.1021, -133.4, -0.75), (-0.6286, -113.0, -1.25), (-0.6286, -113.0, -0.75), (-0.8505, -133.0, -1.25), (-0.8505, -133.0, -0.75), (0.8546, -115.0, -1.0), (0.8546, -115.0, 1.0), (0.8453, -117.0, -1.0), (0.8453, -117.0, 1.0), (-1.263, -114.3, -1.0), (-1.263, -114.3, 1.0), (-1.29, -116.3, -1.0), (-1.29, -116.3, 1.0), (-1.469, -129.2, -1.0), (-1.469, -129.2, 1.0), (-1.497, -131.2, -1.0), (-1.497, -131.2, 1.0), (-3.723, -127.4, -1.0), (-3.723, -127.4, 1.0), (-3.769, -129.4, -1.0), (-3.769, -129.4, 1.0), (-1.855, -112.5, -1.25), (-1.855, -112.5, -0.75), (-2.184, -132.4, -1.25), (-2.184, -132.4, -0.75), (-2.728, -111.7, -1.25), (-2.728, -111.7, -0.75), (-3.137, -131.5, -1.25), (-3.137, -131.5, -0.75), (-1.263, -114.3, -1.0), (-1.263, -114.3, 1.0), (-1.29, -116.3, -1.0), (-1.29, -116.3, 1.0), (-3.373, -112.6, -1.0), (-3.373, -112.6, 1.0), (-3.42, -114.6, -1.0), (-3.42, -114.6, 1.0), (-3.723, -127.4, -1.0), (-3.723, -127.4, 1.0), (-3.769, -129.4, -1.0), (-3.769, -129.4, 1.0), (-5.974, -124.6, -1.0), (-5.974, -124.6, 1.0), (-6.041, -126.6, -1.0), (-6.041, -126.6, 1.0), (-3.948, -110.5, -1.25), (-3.948, -110.5, -0.75), (-4.471, -130.2, -1.25), (-4.471, -130.2, -0.75), (-4.815, -109.4, -1.25), (-4.815, -109.4, -0.75), (-5.424, -129.0, -1.25), (-5.424, -129.0, -0.75), (-3.373, -112.6, -1.0), (-3.373, -112.6, 1.0), (-3.42, -114.6, -1.0), (-3.42, -114.6, 1.0), (-5.471, -110.0, -1.0), (-5.471, -110.0, 1.0), (-5.538, -111.9, -1.0), (-5.538, -111.9, 1.0), (-5.974, -124.6, -1.0), (-5.974, -124.6, 1.0), (-6.041, -126.6, -1.0), (-6.041, -126.6, 1.0), (-8.219, -120.8, -1.0), (-8.219, -120.8, 1.0), (-8.308, -122.7, -1.0), (-8.308, -122.7, 1.0), (-6.026, -107.6, -1.25), (-6.026, -107.6, -0.75), (-6.758, -127.1, -1.25), (-6.758, -127.1, -0.75), (-6.885, -106.2, -1.25), (-6.885, -106.2, -0.75), (-7.71, -125.4, -1.25), (-7.71, -125.4, -0.75), (-5.471, -110.0, -1.0), (-5.471, -110.0, 1.0), (-5.538, -111.9, -1.0), (-5.538, -111.9, 1.0), (-7.55, -106.4, -1.0), (-7.55, -106.4, 1.0), (-7.639, -108.3, -1.0), (-7.639, -108.3, 1.0), (-8.219, -120.8, -1.0), (-8.219, -120.8, 1.0), (-8.308, -122.7, -1.0), (-8.308, -122.7, 1.0), (-10.45, -115.8, -1.0), (-10.45, -115.8, 1.0), (-10.57, -117.7, -1.0), (-10.57, -117.7, 1.0), (-8.08, -103.8, -1.25), (-8.08, -103.8, -0.75), (-9.04, -122.8, -1.25), (-9.04, -122.8, -0.75), (-8.928, -102.0, -1.25), (-8.928, -102.0, -0.75), (-9.989, -120.8, -1.25), (-9.989, -120.8, -0.75), (-7.55, -106.4, -1.0), (-7.55, -106.4, 1.0), (-7.639, -108.3, -1.0), (-7.639, -108.3, 1.0), (-9.6, -101.9, -1.0), (-9.6, -101.9, 1.0), (-9.713, -103.7, -1.0), (-9.713, -103.7, 1.0), (-10.45, -115.8, -1.0), (-10.45, -115.8, 1.0), (-10.57, -117.7, -1.0), (-10.57, -117.7, 1.0), (-12.66, -109.5, -1.0), (-12.66, -109.5, 1.0), (-12.8, -111.3, -1.0), (-12.8, -111.3, 1.0), (-10.1, -98.96, -1.25), (-10.1, -98.96, -0.75), (-11.31, -117.3, -1.25), (-11.31, -117.3, -0.75), (-10.93, -96.73, -1.25), (-10.93, -96.73, -0.75), (-12.25, -114.8, -1.25), (-12.25, -114.8, -0.75), (-9.6, -101.9, -1.0), (-9.6, -101.9, 1.0), (-9.713, -103.7, -1.0), (-9.713, -103.7, 1.0), (-11.61, -96.15, -1.0), (-11.61, -96.15, 1.0), (-11.75, -97.93, -1.0), (-11.75, -97.93, 1.0), (-12.66, -109.5, -1.0), (-12.66, -109.5, 1.0), (-12.8, -111.3, -1.0), (-12.8, -111.3, 1.0), (-14.82, -101.5, -1.0), (-14.82, -101.5, 1.0), (-14.99, -103.2, -1.0), (-14.99, -103.2, 1.0), (-12.07, -92.9, -1.25), (-12.07, -92.9, -0.75), (-13.56, -110.4, -1.25), (-13.56, -110.4, -0.75), (-12.88, -90.14, -1.25), (-12.88, -90.14, -0.75), (-14.48, -107.2, -1.25), (-14.48, -107.2, -0.75), (-11.61, -96.15, -1.0), (-11.61, -96.15, 1.0), (-11.75, -97.93, -1.0), (-11.75, -97.93, 1.0), (-13.54, -89.01, -1.0), (-13.54, -89.01, 1.0), (-13.71, -90.67, -1.0), (-13.71, -90.67, 1.0), (-14.82, -101.5, -1.0), (-14.82, -101.5, 1.0), (-14.99, -103.2, -1.0), (-14.99, -103.2, 1.0), (-16.87, -91.35, -1.0), (-16.87, -91.35, 1.0), (-17.08, -92.86, -1.0), (-17.08, -92.86, 1.0), (-13.94, -85.29, -1.25), (-13.94, -85.29, -0.75), (-15.74, -101.5, -1.25), (-15.74, -101.5, -0.75), (-14.7, -81.74, -1.25), (-14.7, -81.74, -0.75), (-16.63, -97.31, -1.25), (-16.63, -97.31, -0.75), (-13.54, -89.01, -1.0), (-13.54, -89.01, 1.0), (-13.71, -90.67, -1.0), (-13.71, -90.67, 1.0), (-15.35, -80.09, -1.0), (-15.35, -80.09, 1.0), (-15.55, -81.59, -1.0), (-15.55, -81.59, 1.0), (-16.87, -91.35, -1.0), (-16.87, -91.35, 1.0), (-17.08, -92.86, -1.0), (-17.08, -92.86, 1.0), (-18.75, -78.93, -1.0), (-18.75, -78.93, 1.0), (-18.98, -80.21, -1.0), (-18.98, -80.21, 1.0), (-15.67, -75.93, -1.25), (-15.67, -75.93, -0.75), (-17.81, -90.34, -1.25), (-17.81, -90.34, -0.75), (-16.35, -71.58, -1.25), (-16.35, -71.58, -0.75), (-18.62, -85.06, -1.25), (-18.62, -85.06, -0.75), (-15.35, -80.09, -1.0), (-15.35, -80.09, 1.0), (-15.55, -81.59, -1.0), (-15.55, -81.59, 1.0), (-16.97, -69.35, -1.0), (-16.97, -69.35, 1.0), (-17.21, -70.63, -1.0), (-17.21, -70.63, 1.0), (-18.75, -78.93, -1.0), (-18.75, -78.93, 1.0), (-18.98, -80.21, -1.0), (-18.98, -80.21, 1.0), (-20.32, -64.23, -1.0), (-20.32, -64.23, 1.0), (-20.59, -65.22, -1.0), (-20.59, -65.22, 1.0), (-17.19, -64.82, -1.25), (-17.19, -64.82, -0.75), (-19.65, -76.79, -1.25), (-19.65, -76.79, -0.75), (-17.74, -59.69, -1.25), (-17.74, -59.69, -0.75), (-20.33, -70.45, -1.25), (-20.33, -70.45, -0.75), (-16.97, -69.35, -1.0), (-16.97, -69.35, 1.0), (-17.21, -70.63, -1.0), (-17.21, -70.63, 1.0), (-18.32, -56.82, -1.0), (-18.32, -56.82, 1.0), (-18.59, -57.8, -1.0), (-18.59, -57.8, 1.0), (-20.32, -64.23, -1.0), (-20.32, -64.23, 1.0), (-20.59, -65.22, -1.0), (-20.59, -65.22, 1.0), (-21.45, -47.65, -1.0), (-21.45, -47.65, 1.0), (-21.75, -48.3, -1.0), (-21.75, -48.3, 1.0), (-18.4, -52.07, -1.25), (-18.4, -52.07, -0.75), (-21.15, -61.01, -1.25), (-21.15, -61.01, -0.75), (-18.79, -46.31, -1.25), (-18.79, -46.31, -0.75), (-21.64, -53.85, -1.25), (-21.64, -53.85, -0.75), (-18.32, -56.82, -1.0), (-18.32, -56.82, 1.0), (-18.59, -57.8, -1.0), (-18.59, -57.8, 1.0), (-19.27, -42.75, -1.0), (-19.27, -42.75, 1.0), (-19.56, -43.4, -1.0), (-19.56, -43.4, 1.0), (-21.45, -47.65, -1.0), (-21.45, -47.65, 1.0), (-21.75, -48.3, -1.0), (-21.75, -48.3, 1.0), (-22.1, -30.21, -1.0), (-22.1, -30.21, 1.0), (-22.4, -30.52, -1.0), (-22.4, -30.52, 1.0), (-19.24, -38.07, -1.25), (-19.24, -38.07, -0.75), (-22.2, -43.6, -1.25), (-22.2, -43.6, -0.75), (-19.45, -31.96, -1.25), (-19.45, -31.96, -0.75), (-22.46, -36.05, -1.25), (-22.46, -36.05, -0.75), (-19.27, -42.75, -1.0), (-19.27, -42.75, 1.0), (-19.56, -43.4, -1.0), (-19.56, -43.4, 1.0), (-19.82, -27.91, -1.0), (-19.82, -27.91, 1.0), (-20.12, -28.21, -1.0), (-20.12, -28.21, 1.0), (-22.1, -30.21, -1.0), (-22.1, -30.21, 1.0), (-22.4, -30.52, -1.0), (-22.4, -30.52, 1.0), (-22.28, -12.51, -1.0), (-22.28, -12.51, 1.0), (-22.59, -12.47, -1.0), (-22.59, -12.47, 1.0), (-19.68, -23.36, -1.25), (-19.68, -23.36, -0.75), (-22.75, -25.43, -1.25), (-22.75, -25.43, -0.75), (-19.72, -17.15, -1.25), (-19.72, -17.15, -0.75), (-22.8, -17.8, -1.25), (-22.8, -17.8, -0.75), (-19.82, -27.91, -1.0), (-19.82, -27.91, 1.0), (-20.12, -28.21, -1.0), (-20.12, -28.21, 1.0), (-19.97, -12.77, -1.0), (-19.97, -12.77, 1.0), (-20.28, -12.73, -1.0), (-20.28, -12.73, 1.0), (-22.28, -12.51, -1.0), (-22.28, -12.51, 1.0), (-22.59, -12.47, -1.0), (-22.59, -12.47, 1.0), (-22.02, 5.179, -1.0), (-22.02, 5.179, 1.0), (-22.32, 5.555, -1.0), (-22.32, 5.555, 1.0), (-19.75, -8.438, -1.25), (-19.75, -8.438, -0.75), (-22.82, -7.103, -1.25), (-22.82, -7.103, -0.75), (-19.62, -2.248, -1.25), (-19.62, -2.248, -0.75), (-22.67, 0.516, -1.25), (-22.67, 0.516, -0.75), (-19.97, -12.77, -1.0), (-19.97, -12.77, 1.0), (-20.28, -12.73, -1.0), (-20.28, -12.73, 1.0), (-19.75, 2.362, -1.0), (-19.75, 2.362, 1.0), (-20.06, 2.738, -1.0), (-20.06, 2.738, 1.0), (-22.02, 5.179, -1.0), (-22.02, 5.179, 1.0), (-22.32, 5.555, -1.0), (-22.32, 5.555, 1.0), (-21.28, 22.56, -1.0), (-21.28, 22.56, 1.0), (-21.56, 23.29, -1.0), (-21.56, 23.29, 1.0), (-19.43, 6.403, -1.25), (-19.43, 6.403, -0.75), (-22.42, 11.14, -1.25), (-22.42, 11.14, -0.75), (-19.14, 12.42, -1.25), (-19.14, 12.42, -0.75), (-22.06, 18.63, -1.25), (-22.06, 18.63, -0.75), (-19.75, 2.362, -1.0), (-19.75, 2.362, 1.0), (-20.06, 2.738, -1.0), (-20.06, 2.738, 1.0), (-19.12, 17.13, -1.0), (-19.12, 17.13, 1.0), (-19.41, 17.86, -1.0), (-19.41, 17.86, 1.0), (-21.28, 22.56, -1.0), (-21.28, 22.56, 1.0), (-21.56, 23.29, -1.0), (-21.56, 23.29, 1.0), (-20.03, 38.75, -1.0), (-20.03, 38.75, 1.0), (-20.29, 39.8, -1.0), (-20.29, 39.8, 1.0), (-18.68, 20.76, -1.25), (-18.68, 20.76, -0.75), (-21.48, 28.99, -1.25), (-21.48, 28.99, -0.75), (-18.23, 26.33, -1.25), (-18.23, 26.33, -0.75), (-20.93, 35.93, -1.25), (-20.93, 35.93, -0.75), (-19.12, 17.13, -1.0), (-19.12, 17.13, 1.0), (-19.41, 17.86, -1.0), (-19.41, 17.86, 1.0), (-18.07, 30.86, -1.0), (-18.07, 30.86, 1.0), (-18.33, 31.91, -1.0), (-18.33, 31.91, 1.0), (-20.03, 38.75, -1.0), (-20.03, 38.75, 1.0), (-20.29, 39.8, -1.0), (-20.29, 39.8, 1.0), (-18.38, 52.91, -1.0), (-18.38, 52.91, 1.0), (-18.61, 54.24, -1.0), (-18.61, 54.24, 1.0), (-17.51, 33.8, -1.25), (-17.51, 33.8, -0.75), (-20.03, 45.2, -1.25), (-20.03, 45.2, -0.75), (-16.93, 38.79, -1.25), (-16.93, 38.79, -0.75), (-19.33, 51.33, -1.25), (-19.33, 51.33, -0.75), (-18.07, 30.86, -1.0), (-18.07, 30.86, 1.0), (-18.33, 31.91, -1.0), (-18.33, 31.91, 1.0), (-16.65, 42.97, -1.0), (-16.65, 42.97, 1.0), (-16.88, 44.29, -1.0), (-16.88, 44.29, 1.0), (-18.38, 52.91, -1.0), (-18.38, 52.91, 1.0), (-18.61, 54.24, -1.0), (-18.61, 54.24, 1.0), (-16.46, 64.78, -1.0), (-16.46, 64.78, 1.0), (-16.66, 66.32, -1.0), (-16.66, 66.32, 1.0), (-16.02, 45.14, -1.25), (-16.02, 45.14, -0.75), (-18.23, 59.09, -1.25), (-18.23, 59.09, -0.75), (-15.35, 49.48, -1.25), (-15.35, 49.48, -0.75), (-17.41, 64.33, -1.25), (-17.41, 64.33, -0.75), (-16.65, 42.97, -1.0), (-16.65, 42.97, 1.0), (-16.88, 44.29, -1.0), (-16.88, 44.29, 1.0), (-14.98, 53.26, -1.0), (-14.98, 53.26, 1.0), (-15.18, 54.79, -1.0), (-15.18, 54.79, 1.0), (-16.46, 64.78, -1.0), (-16.46, 64.78, 1.0), (-16.66, 66.32, -1.0), (-16.66, 66.32, 1.0), (-14.38, 74.46, -1.0), (-14.38, 74.46, 1.0), (-14.55, 76.15, -1.0), (-14.55, 76.15, 1.0), (-14.32, 54.71, -1.25), (-14.32, 54.71, -0.75), (-16.19, 70.57, -1.25), (-16.19, 70.57, -0.75), (-13.58, 58.4, -1.25), (-13.58, 58.4, -0.75), (-15.31, 74.93, -1.25), (-15.31, 74.93, -0.75), (-14.98, 53.26, -1.0), (-14.98, 53.26, 1.0), (-15.18, 54.79, -1.0), (-15.18, 54.79, 1.0), (-13.15, 61.79, -1.0), (-13.15, 61.79, 1.0), (-13.31, 63.48, -1.0), (-13.31, 63.48, 1.0), (-14.38, 74.46, -1.0), (-14.38, 74.46, 1.0), (-14.55, 76.15, -1.0), (-14.55, 76.15, 1.0), (-12.22, 82.24, -1.0), (-12.22, 82.24, 1.0), (-12.35, 84.04, -1.0), (-12.35, 84.04, 1.0), (-12.47, 62.63, -1.25), (-12.47, 62.63, -0.75), (-14.03, 79.87, -1.25), (-14.03, 79.87, -0.75), (-11.68, 65.62, -1.25), (-11.68, 65.62, -0.75), (-13.11, 83.32, -1.25), (-13.11, 83.32, -0.75), (-13.15, 61.79, -1.0), (-13.15, 61.79, 1.0), (-13.31, 63.48, -1.0), (-13.31, 63.48, 1.0), (-11.21, 68.76, -1.0), (-11.21, 68.76, 1.0), (-11.34, 70.56, -1.0), (-11.34, 70.56, 1.0), (-12.22, 82.24, -1.0), (-12.22, 82.24, 1.0), (-12.35, 84.04, -1.0), (-12.35, 84.04, 1.0), (-10.01, 88.43, -1.0), (-10.01, 88.43, 1.0), (-10.11, 90.3, -1.0), (-10.11, 90.3, 1.0), (-10.53, 69.09, -1.25), (-10.53, 69.09, -0.75), (-11.8, 87.3, -1.25), (-11.8, 87.3, -0.75), (-9.698, 71.47, -1.25), (-9.698, 71.47, -0.75), (-10.86, 90.0, -1.25), (-10.86, 90.0, -0.75), (-11.21, 68.76, -1.0), (-11.21, 68.76, 1.0), (-11.34, 70.56, -1.0), (-11.34, 70.56, 1.0), (-9.194, 74.39, -1.0), (-9.194, 74.39, 1.0), (-9.302, 76.26, -1.0), (-9.302, 76.26, 1.0), (-10.01, 88.43, -1.0), (-10.01, 88.43, 1.0), (-10.11, 90.3, -1.0), (-10.11, 90.3, 1.0), (-7.77, 93.3, -1.0), (-7.77, 93.3, 1.0), (-7.854, 95.22, -1.0), (-7.854, 95.22, 1.0), (-8.52, 74.3, -1.25), (-8.52, 74.3, -0.75), (-9.532, 93.19, -1.25), (-9.532, 93.19, -0.75), (-7.672, 76.17, -1.25), (-7.672, 76.17, -0.75), (-8.582, 95.27, -1.25), (-8.582, 95.27, -0.75), (-9.194, 74.39, -1.0), (-9.194, 74.39, 1.0), (-9.302, 76.26, -1.0), (-9.302, 76.26, 1.0), (-7.14, 78.87, -1.0), (-7.14, 78.87, 1.0), (-7.224, 80.79, -1.0), (-7.224, 80.79, 1.0), (-7.77, 93.3, -1.0), (-7.77, 93.3, 1.0), (-7.854, 95.22, -1.0), (-7.854, 95.22, 1.0), (-5.522, 96.89, -1.0), (-5.522, 96.89, 1.0), (-5.584, 98.85, -1.0), (-5.584, 98.85, 1.0), (-6.473, 78.4, -1.25), (-6.473, 78.4, -0.75), (-7.251, 97.75, -1.25), (-7.251, 97.75, -0.75), (-5.611, 79.78, -1.25), (-5.611, 79.78, -0.75), (-6.298, 99.27, -1.25), (-6.298, 99.27, -0.75), (-7.14, 78.87, -1.0), (-7.14, 78.87, 1.0), (-7.224, 80.79, -1.0), (-7.224, 80.79, 1.0), (-5.054, 82.2, -1.0), (-5.054, 82.2, 1.0), (-5.116, 84.16, -1.0), (-5.116, 84.16, 1.0), (-5.522, 96.89, -1.0), (-5.522, 96.89, 1.0), (-5.584, 98.85, -1.0), (-5.584, 98.85, 1.0), (-3.27, 99.26, -1.0), (-3.27, 99.26, 1.0), (-3.313, 101.2, -1.0), (-3.313, 101.2, 1.0), (-4.398, 81.42, -1.25), (-4.398, 81.42, -0.75), (-4.964, 101.1, -1.25), (-4.964, 101.1, -0.75), (-3.527, 82.31, -1.25), (-3.527, 82.31, -0.75), (-4.012, 102.1, -1.25), (-4.012, 102.1, -0.75), (-5.054, 82.2, -1.0), (-5.054, 82.2, 1.0), (-5.116, 84.16, -1.0), (-5.116, 84.16, 1.0), (-2.949, 84.41, -1.0), (-2.949, 84.41, 1.0), (-2.992, 86.39, -1.0), (-2.992, 86.39, 1.0), (-3.27, 99.26, -1.0), (-3.27, 99.26, 1.0), (-3.313, 101.2, -1.0), (-3.313, 101.2, 1.0), (-1.016, 100.8, -1.0), (-1.016, 100.8, 1.0), (-1.04, 102.8, -1.0), (-1.04, 102.8, 1.0), (-2.306, 83.41, -1.25), (-2.306, 83.41, -0.75), (-2.678, 103.3, -1.25), (-2.678, 103.3, -0.75), (-1.431, 83.95, -1.25), (-1.431, 83.95, -0.75), (-1.725, 103.9, -1.25), (-1.725, 103.9, -0.75), (-2.949, 84.41, -1.0), (-2.949, 84.41, 1.0), (-2.992, 86.39, -1.0), (-2.992, 86.39, 1.0), (-0.8368, 85.82, -1.0), (-0.8368, 85.82, 1.0), (-0.8607, 87.82, -1.0), (-0.8607, 87.82, 1.0), (-1.016, 100.8, -1.0), (-1.016, 100.8, 1.0), (-1.04, 102.8, -1.0), (-1.04, 102.8, 1.0), (1.238, 101.5, -1.0), (1.238, 101.5, 1.0), (1.232, 103.5, -1.0), (1.232, 103.5, 1.0), (-0.2062, 84.64, -1.25), (-0.2062, 84.64, -0.75), (-0.391, 104.6, -1.25), (-0.391, 104.6, -0.75), (0.6707, 84.85, -1.25), (0.6707, 84.85, -0.75), (0.5614, 104.8, -1.25), (0.5614, 104.8, -0.75), (-0.8368, 85.82, -1.0), (-0.8368, 85.82, 1.0), (-0.8607, 87.82, -1.0), (-0.8607, 87.82, 1.0), (1.28, 86.5, -1.0), (1.28, 86.5, 1.0), (1.275, 88.5, -1.0), (1.275, 88.5, 1.0), (1.238, 101.5, -1.0), (1.238, 101.5, 1.0), (1.232, 103.5, -1.0), (1.232, 103.5, 1.0), (3.492, 101.4, -1.0), (3.492, 101.4, 1.0), (3.505, 103.4, -1.0), (3.505, 103.4, 1.0), (1.898, 85.13, -1.25), (1.898, 85.13, -0.75), (1.895, 105.1, -1.25), (1.895, 105.1, -0.75), (2.776, 85.02, -1.25), (2.776, 85.02, -0.75), (2.847, 105.0, -1.25), (2.847, 105.0, -0.75), (1.28, 86.5, -1.0), (1.28, 86.5, 1.0), (1.275, 88.5, -1.0), (1.275, 88.5, 1.0), (3.399, 86.42, -1.0), (3.399, 86.42, 1.0), (3.411, 88.42, -1.0), (3.411, 88.42, 1.0), (3.492, 101.4, -1.0), (3.492, 101.4, 1.0), (3.505, 103.4, -1.0), (3.505, 103.4, 1.0), (5.747, 100.3, -1.0), (5.747, 100.3, 1.0), (5.778, 102.3, -1.0), (5.778, 102.3, 1.0), (4.004, 84.82, -1.25), (4.004, 84.82, -0.75), (4.181, 104.8, -1.25), (4.181, 104.8, -0.75), (4.879, 84.34, -1.25), (4.879, 84.34, -0.75), (5.134, 104.3, -1.25), (5.134, 104.3, -0.75), (3.399, 86.42, -1.0), (3.399, 86.42, 1.0), (3.411, 88.42, -1.0), (3.411, 88.42, 1.0), (5.515, 85.42, -1.0), (5.515, 85.42, 1.0), (5.546, 87.41, -1.0), (5.546, 87.41, 1.0), (5.747, 100.3, -1.0), (5.747, 100.3, 1.0), (5.778, 102.3, -1.0), (5.778, 102.3, 1.0), (8.048, 98.28, -1.0), (8.048, 98.28, 1.0), (8.102, 100.2, -1.0), (8.102, 100.2, 1.0), (6.104, 83.51, -1.25), (6.104, 83.51, -0.75), (6.468, 103.4, -1.25), (6.468, 103.4, -0.75), (6.985, 82.71, -1.25), (6.985, 82.71, -0.75), (7.445, 102.5, -1.25), (7.445, 102.5, -0.75), (5.515, 85.42, -1.0), (5.515, 85.42, 1.0), (5.546, 87.41, -1.0), (5.546, 87.41, 1.0), (7.645, 83.51, -1.0), (7.645, 83.51, 1.0), (7.699, 85.48, -1.0), (7.699, 85.48, 1.0), (8.048, 98.28, -1.0), (8.048, 98.28, 1.0), (8.102, 100.2, -1.0), (8.102, 100.2, 1.0), (10.4, 94.92, -1.0), (10.4, 94.92, 1.0), (10.48, 96.85, -1.0), (10.48, 96.85, 1.0), (8.225, 81.34, -1.25), (8.225, 81.34, -0.75), (8.839, 100.9, -1.25), (8.839, 100.9, -0.75), (9.108, 80.15, -1.25), (9.108, 80.15, -0.75), (9.838, 99.58, -1.25), (9.838, 99.58, -0.75), (7.645, 83.51, -1.0), (7.645, 83.51, 1.0), (7.699, 85.48, -1.0), (7.699, 85.48, 1.0), (9.783, 80.47, -1.0), (9.783, 80.47, 1.0), (9.865, 82.39, -1.0), (9.865, 82.39, 1.0), (10.4, 94.92, -1.0), (10.4, 94.92, 1.0), (10.48, 96.85, -1.0), (10.48, 96.85, 1.0), (12.73, 89.88, -1.0), (12.73, 89.88, 1.0), (12.85, 91.74, -1.0), (12.85, 91.74, 1.0), (10.34, 77.89, -1.25), (10.34, 77.89, -0.75), (11.25, 96.99, -1.25), (11.25, 96.99, -0.75), (11.21, 76.16, -1.25), (11.21, 76.16, -0.75), (12.24, 94.99, -1.25), (12.24, 94.99, -0.75), (9.783, 80.47, -1.0), (9.783, 80.47, 1.0), (9.865, 82.39, -1.0), (9.865, 82.39, 1.0), (11.88, 75.93, -1.0), (11.88, 75.93, 1.0), (12.0, 77.79, -1.0), (12.0, 77.79, 1.0), (12.73, 89.88, -1.0), (12.73, 89.88, 1.0), (12.85, 91.74, -1.0), (12.85, 91.74, 1.0), (15.0, 83.03, -1.0), (15.0, 83.03, 1.0), (15.14, 84.79, -1.0), (15.14, 84.79, 1.0), (12.39, 72.9, -1.25), (12.39, 72.9, -0.75), (13.62, 91.24, -1.25), (13.62, 91.24, -0.75), (13.23, 70.54, -1.25), (13.23, 70.54, -0.75), (14.59, 88.49, -1.25), (14.59, 88.49, -0.75), (11.88, 75.93, -1.0), (11.88, 75.93, 1.0), (12.0, 77.79, -1.0), (12.0, 77.79, 1.0), (13.91, 69.81, -1.0), (13.91, 69.81, 1.0), (14.05, 71.57, -1.0), (14.05, 71.57, 1.0), (15.0, 83.03, -1.0), (15.0, 83.03, 1.0), (15.14, 84.79, -1.0), (15.14, 84.79, 1.0), (17.17, 74.37, -1.0), (17.17, 74.37, 1.0), (17.34, 76.0, -1.0), (17.34, 76.0, 1.0), (14.36, 66.38, -1.25), (14.36, 66.38, -0.75), (15.91, 83.65, -1.25), (15.91, 83.65, -0.75), (15.16, 63.34, -1.25), (15.16, 63.34, -0.75), (16.85, 80.06, -1.25), (16.85, 80.06, -0.75), (13.91, 69.81, -1.0), (13.91, 69.81, 1.0), (14.05, 71.57, -1.0), (14.05, 71.57, 1.0), (15.83, 62.15, -1.0), (15.83, 62.15, 1.0), (16.01, 63.78, -1.0), (16.01, 63.78, 1.0), (17.17, 74.37, -1.0), (17.17, 74.37, 1.0), (17.34, 76.0, -1.0), (17.34, 76.0, 1.0), (19.19, 63.79, -1.0), (19.19, 63.79, 1.0), (19.4, 65.24, -1.0), (19.4, 65.24, 1.0), (16.21, 58.33, -1.25), (16.21, 58.33, -0.75), (18.1, 74.14, -1.25), (18.1, 74.14, -0.75), (16.95, 54.59, -1.25), (16.95, 54.59, -0.75), (18.97, 69.68, -1.25), (18.97, 69.68, -0.75), (15.83, 62.15, -1.0), (15.83, 62.15, 1.0), (16.01, 63.78, -1.0), (16.01, 63.78, 1.0), (17.6, 52.89, -1.0), (17.6, 52.89, 1.0), (17.82, 54.34, -1.0), (17.82, 54.34, 1.0), (19.19, 63.79, -1.0), (19.19, 63.79, 1.0), (19.4, 65.24, -1.0), (19.4, 65.24, 1.0), (20.99, 51.02, -1.0), (20.99, 51.02, 1.0), (21.23, 52.25, -1.0), (21.23, 52.25, 1.0), (17.9, 48.64, -1.25), (17.9, 48.64, -0.75), (20.11, 62.54, -1.25), (20.11, 62.54, -0.75), (18.54, 44.09, -1.25), (18.54, 44.09, -0.75), (20.88, 57.06, -1.25), (20.88, 57.06, -0.75), (17.6, 52.89, -1.0), (17.6, 52.89, 1.0), (17.82, 54.34, -1.0), (17.82, 54.34, 1.0), (19.16, 41.82, -1.0), (19.16, 41.82, 1.0), (19.41, 43.04, -1.0), (19.41, 43.04, 1.0), (20.99, 51.02, -1.0), (20.99, 51.02, 1.0), (21.23, 52.25, -1.0), (21.23, 52.25, 1.0), (22.45, 36.18, -1.0), (22.45, 36.18, 1.0), (22.73, 37.13, -1.0), (22.73, 37.13, 1.0), (19.35, 37.25, -1.25), (19.35, 37.25, -0.75), (21.86, 48.75, -1.25), (21.86, 48.75, -0.75), (19.86, 32.02, -1.25), (19.86, 32.02, -0.75), (22.5, 42.36, -1.25), (22.5, 42.36, -0.75), (19.16, 41.82, -1.0), (19.16, 41.82, 1.0), (19.41, 43.04, -1.0), (19.41, 43.04, 1.0), (20.42, 29.05, -1.0), (20.42, 29.05, 1.0), (20.69, 30.0, -1.0), (20.69, 30.0, 1.0), (22.45, 36.18, -1.0), (22.45, 36.18, 1.0), (22.73, 37.13, -1.0), (22.73, 37.13, 1.0), (23.55, 19.87, -1.0), (23.55, 19.87, 1.0), (23.84, 20.51, -1.0), (23.84, 20.51, 1.0), (20.51, 24.42, -1.25), (20.51, 24.42, -0.75), (23.29, 33.04, -1.25), (23.29, 33.04, -0.75), (20.89, 18.66, -1.25), (20.89, 18.66, -0.75), (23.75, 25.97, -1.25), (23.75, 25.97, -0.75), (20.42, 29.05, -1.0), (20.42, 29.05, 1.0), (20.69, 30.0, -1.0), (20.69, 30.0, 1.0), (21.36, 15.1, -1.0), (21.36, 15.1, 1.0), (21.65, 15.73, -1.0), (21.65, 15.73, 1.0), (23.55, 19.87, -1.0), (23.55, 19.87, 1.0), (23.84, 20.51, -1.0), (23.84, 20.51, 1.0), (24.18, 2.684, -1.0), (24.18, 2.684, 1.0), (24.48, 2.996, -1.0), (24.48, 2.996, 1.0), (21.35, 10.48, -1.25), (21.35, 10.48, -0.75), (24.31, 15.91, -1.25), (24.31, 15.91, -0.75), (21.54, 4.387, -1.25), (21.54, 4.387, -0.75), (24.55, 8.461, -1.25), (24.55, 8.461, -0.75), (21.36, 15.1, -1.0), (21.36, 15.1, 1.0), (21.65, 15.73, -1.0), (21.65, 15.73, 1.0), (21.9, 0.347, -1.0), (21.9, 0.347, 1.0), (22.2, 0.6586, -1.0), (22.2, 0.6586, 1.0), (24.18, 2.684, -1.0), (24.18, 2.684, 1.0), (24.48, 2.996, -1.0), (24.48, 2.996, 1.0), (24.37, -14.74, -1.0), (24.37, -14.74, 1.0), (24.67, -14.75, -1.0), (24.67, -14.75, 1.0), (21.79, -4.17, -1.25), (21.79, -4.17, -0.75), (24.85, -2.013, -1.25), (24.85, -2.013, -0.75), (21.81, -10.35, -1.25), (21.81, -10.35, -0.75), (24.89, -9.508, -1.25), (24.89, -9.508, -0.75), (21.9, 0.347, -1.0), (21.9, 0.347, 1.0), (22.2, 0.6586, -1.0), (22.2, 0.6586, 1.0), (22.06, -14.68, -1.0), (22.06, -14.68, 1.0), (22.37, -14.69, -1.0), (22.37, -14.69, 1.0), (24.37, -14.74, -1.0), (24.37, -14.74, 1.0), (24.67, -14.75, -1.0), (24.67, -14.75, 1.0), (24.13, -32.18, -1.0), (24.13, -32.18, 1.0), (24.44, -32.51, -1.0), (24.44, -32.51, 1.0), (21.84, -19.0, -1.25), (21.84, -19.0, -0.75), (24.91, -20.01, -1.25), (24.91, -20.01, -0.75), (21.73, -25.15, -1.25), (21.73, -25.15, -0.75), (24.78, -27.51, -1.25), (24.78, -27.51, -0.75), (22.06, -14.68, -1.0), (22.06, -14.68, 1.0), (22.37, -14.69, -1.0), (22.37, -14.69, 1.0), (21.86, -29.7, -1.0), (21.86, -29.7, 1.0), (22.16, -30.03, -1.0), (22.16, -30.03, 1.0), (24.13, -32.18, -1.0), (24.13, -32.18, 1.0), (24.44, -32.51, -1.0), (24.44, -32.51, 1.0), (23.48, -49.32, -1.0), (23.48, -49.32, 1.0), (23.77, -49.97, -1.0), (23.77, -49.97, 1.0), (21.53, -33.75, -1.25), (21.53, -33.75, -0.75), (24.54, -37.99, -1.25), (24.54, -37.99, -0.75), (21.29, -39.76, -1.25), (21.29, -39.76, -0.75), (24.24, -45.36, -1.25), (24.24, -45.36, -0.75), (21.86, -29.7, -1.0), (21.86, -29.7, 1.0), (22.16, -30.03, -1.0), (22.16, -30.03, 1.0), (21.3, -44.41, -1.0), (21.3, -44.41, 1.0), (21.59, -45.06, -1.0), (21.59, -45.06, 1.0), (23.48, -49.32, -1.0), (23.48, -49.32, 1.0), (23.77, -49.97, -1.0), (23.77, -49.97, 1.0), (22.37, -65.49, -1.0), (22.37, -65.49, 1.0), (22.64, -66.45, -1.0), (22.64, -66.45, 1.0), (20.86, -48.06, -1.25), (20.86, -48.06, -0.75), (23.72, -55.54, -1.25), (23.72, -55.54, -0.75), (20.48, -53.75, -1.25), (20.48, -53.75, -0.75), (23.25, -62.52, -1.25), (23.25, -62.52, -0.75), (21.3, -44.41, -1.0), (21.3, -44.41, 1.0), (21.59, -45.06, -1.0), (21.59, -45.06, 1.0), (20.35, -58.26, -1.0), (20.35, -58.26, 1.0), (20.62, -59.22, -1.0), (20.62, -59.22, 1.0), (22.37, -65.49, -1.0), (22.37, -65.49, 1.0), (22.64, -66.45, -1.0), (22.64, -66.45, 1.0), (20.87, -80.08, -1.0), (20.87, -80.08, 1.0), (21.11, -81.31, -1.0), (21.11, -81.31, 1.0), (19.81, -61.3, -1.25), (19.81, -61.3, -0.75), (22.43, -71.8, -1.25), (22.43, -71.8, -0.75), (19.29, -66.53, -1.25), (19.29, -66.53, -0.75), (21.8, -78.17, -1.25), (21.8, -78.17, -0.75), (20.35, -58.26, -1.0), (20.35, -58.26, 1.0), (20.62, -59.22, -1.0), (20.62, -59.22, 1.0), (19.05, -70.8, -1.0), (19.05, -70.8, 1.0), (19.3, -72.04, -1.0), (19.3, -72.04, 1.0), (20.87, -80.08, -1.0), (20.87, -80.08, 1.0), (21.11, -81.31, -1.0), (21.11, -81.31, 1.0), (19.07, -92.82, -1.0), (19.07, -92.82, 1.0), (19.28, -94.28, -1.0), (19.28, -94.28, 1.0), (18.45, -73.2, -1.25), (18.45, -73.2, -0.75), (20.78, -86.28, -1.25), (20.78, -86.28, -0.75), (17.83, -77.9, -1.25), (17.83, -77.9, -0.75), (20.03, -91.94, -1.25), (20.03, -91.94, -0.75), (19.05, -70.8, -1.0), (19.05, -70.8, 1.0), (19.3, -72.04, -1.0), (19.3, -72.04, 1.0), (17.5, -81.85, -1.0), (17.5, -81.85, 1.0), (17.71, -83.31, -1.0), (17.71, -83.31, 1.0), (19.07, -92.82, -1.0), (19.07, -92.82, 1.0), (19.28, -94.28, -1.0), (19.28, -94.28, 1.0), (17.06, -103.5, -1.0), (17.06, -103.5, 1.0), (17.24, -105.2, -1.0), (17.24, -105.2, 1.0), (16.85, -83.59, -1.25), (16.85, -83.59, -0.75), (18.85, -98.77, -1.25), (18.85, -98.77, -0.75), (16.14, -87.62, -1.25), (16.14, -87.62, -0.75), (18.0, -103.5, -1.25), (18.0, -103.5, -0.75), (17.5, -81.85, -1.0), (17.5, -81.85, 1.0), (17.71, -83.31, -1.0), (17.71, -83.31, 1.0), (15.74, -91.24, -1.0), (15.74, -91.24, 1.0), (15.92, -92.88, -1.0), (15.92, -92.88, 1.0), (17.06, -103.5, -1.0), (17.06, -103.5, 1.0), (17.24, -105.2, -1.0), (17.24, -105.2, 1.0), (14.89, -112.1, -1.0), (14.89, -112.1, 1.0), (15.03, -113.8, -1.0), (15.03, -113.8, 1.0), (15.06, -92.27, -1.25), (15.06, -92.27, -0.75), (16.73, -109.1, -1.25), (16.73, -109.1, -0.75), (14.27, -95.47, -1.25), (14.27, -95.47, -0.75), (15.8, -112.8, -1.25), (15.8, -112.8, -0.75), (15.74, -91.24, -1.0), (15.74, -91.24, 1.0), (15.92, -92.88, -1.0), (15.92, -92.88, 1.0), (13.81, -98.82, -1.0), (13.81, -98.82, 1.0), (13.95, -100.6, -1.0), (13.95, -100.6, 1.0), (14.89, -112.1, -1.0), (14.89, -112.1, 1.0), (15.03, -113.8, -1.0), (15.03, -113.8, 1.0), (12.62, -118.8, -1.0), (12.62, -118.8, 1.0), (12.73, -120.7, -1.0), (12.73, -120.7, 1.0), (13.12, -99.27, -1.25), (13.12, -99.27, -0.75), (14.46, -117.3, -1.25), (14.46, -117.3, -0.75), (12.29, -101.8, -1.25), (12.29, -101.8, -0.75), (13.49, -120.2, -1.25), (13.49, -120.2, -0.75), (13.81, -98.82, -1.0), (13.81, -98.82, 1.0), (13.95, -100.6, -1.0), (13.95, -100.6, 1.0), (11.78, -104.9, -1.0), (11.78, -104.9, 1.0), (11.89, -106.7, -1.0), (11.89, -106.7, 1.0), (12.62, -118.8, -1.0), (12.62, -118.8, 1.0), (12.73, -120.7, -1.0), (12.73, -120.7, 1.0), (10.28, -123.9, -1.0), (10.28, -123.9, 1.0), (10.36, -125.8, -1.0), (10.36, -125.8, 1.0), (11.09, -104.8, -1.25), (11.09, -104.8, -0.75), (12.12, -123.6, -1.25), (12.12, -123.6, -0.75), (10.22, -106.6, -1.25), (10.22, -106.6, -0.75), (11.12, -125.8, -1.25), (11.12, -125.8, -0.75), (11.78, -104.9, -1.0), (11.78, -104.9, 1.0), (11.89, -106.7, -1.0), (11.89, -106.7, 1.0), (9.676, -109.4, -1.0), (9.676, -109.4, 1.0), (9.757, -111.3, -1.0), (9.757, -111.3, 1.0), (10.28, -123.9, -1.0), (10.28, -123.9, 1.0), (10.36, -125.8, -1.0), (10.36, -125.8, 1.0), (7.899, -127.2, -1.0), (7.899, -127.2, 1.0), (7.949, -129.2, -1.0), (7.949, -129.2, 1.0), (8.997, -108.9, -1.25), (8.997, -108.9, -0.75), (9.711, -128.3, -1.25), (9.711, -128.3, -0.75), (8.108, -110.1, -1.25), (8.108, -110.1, -0.75), (8.698, -129.7, -1.25), (8.698, -129.7, -0.75), (9.676, -109.4, -1.0), (9.676, -109.4, 1.0), (9.757, -111.3, -1.0), (9.757, -111.3, 1.0), (7.524, -112.4, -1.0), (7.524, -112.4, 1.0), (7.574, -114.4, -1.0), (7.574, -114.4, 1.0), (7.899, -127.2, -1.0), (7.899, -127.2, 1.0), (7.949, -129.2, -1.0), (7.949, -129.2, 1.0), (5.63, -129.0, -1.0), (5.63, -129.0, 1.0), (5.66, -131.0, -1.0), (5.66, -131.0, 1.0), (6.87, -111.6, -1.25), (6.87, -111.6, -0.75), (7.302, -131.4, -1.25), (7.302, -131.4, -0.75), (5.995, -112.2, -1.25), (5.995, -112.2, -0.75), (6.349, -132.0, -1.25), (6.349, -132.0, -0.75), (7.524, -112.4, -1.0), (7.524, -112.4, 1.0), (7.574, -114.4, -1.0), (7.574, -114.4, 1.0), (5.405, -114.1, -1.0), (5.405, -114.1, 1.0), (5.435, -116.1, -1.0), (5.435, -116.1, 1.0), (5.63, -129.0, -1.0), (5.63, -129.0, 1.0), (5.66, -131.0, -1.0), (5.66, -131.0, 1.0), (3.375, -129.9, -1.0), (3.375, -129.9, 1.0), (3.387, -131.9, -1.0), (3.387, -131.9, 1.0), (4.77, -113.0, -1.25), (4.77, -113.0, -0.75), (5.015, -132.9, -1.25), (5.015, -132.9, -0.75), (3.894, -113.2, -1.25), (3.894, -113.2, -0.75), (4.063, -133.2, -1.25), (4.063, -133.2, -0.75), (5.405, -114.1, -1.0), (5.405, -114.1, 1.0), (5.435, -116.1, -1.0), (5.435, -116.1, 1.0), (3.289, -114.9, -1.0), (3.289, -114.9, 1.0), (3.3, -116.9, -1.0), (3.3, -116.9, 1.0), (3.375, -129.9, -1.0), (3.375, -129.9, 1.0), (3.387, -131.9, -1.0), (3.387, -131.9, 1.0), (1.121, -130.0, -1.0), (1.121, -130.0, 1.0), (1.114, -132.0, -1.0), (1.114, -132.0, 1.0), (2.666, -113.6, -1.25), (2.666, -113.6, -0.75), (2.729, -133.6, -1.25), (2.729, -133.6, -0.75), (1.789, -113.6, -1.25), (1.789, -113.6, -0.75), (1.776, -133.6, -1.25), (1.776, -133.6, -0.75), (3.289, -114.9, -1.0), (3.289, -114.9, 1.0), (3.3, -116.9, -1.0), (3.3, -116.9, 1.0), (1.17, -115.0, -1.0), (1.17, -115.0, 1.0), (1.164, -117.0, -1.0), (1.164, -117.0, 1.0), (1.121, -130.0, -1.0), (1.121, -130.0, 1.0), (1.114, -132.0, -1.0), (1.114, -132.0, 1.0), (-1.133, -129.4, -1.0), (-1.133, -129.4, 1.0), (-1.158, -131.3, -1.0), (-1.158, -131.3, 1.0), (0.5613, -113.5, -1.25), (0.5613, -113.5, -0.75), (0.4428, -133.5, -1.25), (0.4428, -133.5, -0.75), (-0.3151, -113.2, -1.25), (-0.3151, -113.2, -0.75), (-0.5098, -133.1, -1.25), (-0.5098, -133.1, -0.75), (1.17, -115.0, -1.0), (1.17, -115.0, 1.0), (1.164, -117.0, -1.0), (1.164, -117.0, 1.0), (-0.9471, -114.4, -1.0), (-0.9471, -114.4, 1.0), (-0.9719, -116.4, -1.0), (-0.9719, -116.4, 1.0)], [], [(0, 1, 3, 2), (2, 3, 7, 6), (6, 7, 5, 4), (4, 5, 1, 0), (2, 6, 4, 0), (7, 3, 1, 5), (8, 9, 11, 10), (10, 11, 15, 14), (14, 15, 13, 12), (12, 13, 9, 8), (10, 14, 12, 8), (15, 11, 9, 13), (16, 17, 19, 18), (18, 19, 23, 22), (22, 23, 21, 20), (20, 21, 17, 16), (18, 22, 20, 16), (23, 19, 17, 21), (24, 25, 27, 26), (26, 27, 31, 30), (30, 31, 29, 28), (28, 29, 25, 24), (26, 30, 28, 24), (31, 27, 25, 29), (32, 33, 35, 34), (34, 35, 39, 38), (38, 39, 37, 36), (36, 37, 33, 32), (34, 38, 36, 32), (39, 35, 33, 37), (40, 41, 43, 42), (42, 43, 47, 46), (46, 47, 45, 44), (44, 45, 41, 40), (42, 46, 44, 40), (47, 43, 41, 45), (48, 49, 51, 50), (50, 51, 55, 54), (54, 55, 53, 52), (52, 53, 49, 48), (50, 54, 52, 48), (55, 51, 49, 53), (56, 57, 59, 58), (58, 59, 63, 62), (62, 63, 61, 60), (60, 61, 57, 56), (58, 62, 60, 56), (63, 59, 57, 61), (64, 65, 67, 66), (66, 67, 71, 70), (70, 71, 69, 68), (68, 69, 65, 64), (66, 70, 68, 64), (71, 67, 65, 69), (72, 73, 75, 74), (74, 75, 79, 78), (78, 79, 77, 76), (76, 77, 73, 72), (74, 78, 76, 72), (79, 75, 73, 77), (80, 81, 83, 82), (82, 83, 87, 86), (86, 87, 85, 84), (84, 85, 81, 80), (82, 86, 84, 80), (87, 83, 81, 85), (88, 89, 91, 90), (90, 91, 95, 94), (94, 95, 93, 92), (92, 93, 89, 88), (90, 94, 92, 88), (95, 91, 89, 93), (96, 97, 99, 98), (98, 99, 103, 102), (102, 103, 101, 100), (100, 101, 97, 96), (98, 102, 100, 96), (103, 99, 97, 101), (104, 105, 107, 106), (106, 107, 111, 110), (110, 111, 109, 108), (108, 109, 105, 104), (106, 110, 108, 104), (111, 107, 105, 109), (112, 113, 115, 114), (114, 115, 119, 118), (118, 119, 117, 116), (116, 117, 113, 112), (114, 118, 116, 112), (119, 115, 113, 117), (120, 121, 123, 122), (122, 123, 127, 126), (126, 127, 125, 124), (124, 125, 121, 120), (122, 126, 124, 120), (127, 123, 121, 125), (128, 129, 131, 130), (130, 131, 135, 134), (134, 135, 133, 132), (132, 133, 129, 128), (130, 134, 132, 128), (135, 131, 129, 133), (136, 137, 139, 138), (138, 139, 143, 142), (142, 143, 141, 140), (140, 141, 137, 136), (138, 142, 140, 136), (143, 139, 137, 141), (144, 145, 147, 146), (146, 147, 151, 150), (150, 151, 149, 148), (148, 149, 145, 144), (146, 150, 148, 144), (151, 147, 145, 149), (152, 153, 155, 154), (154, 155, 159, 158), (158, 159, 157, 156), (156, 157, 153, 152), (154, 158, 156, 152), (159, 155, 153, 157), (160, 161, 163, 162), (162, 163, 167, 166), (166, 167, 165, 164), (164, 165, 161, 160), (162, 166, 164, 160), (167, 163, 161, 165), (168, 169, 171, 170), (170, 171, 175, 174), (174, 175, 173, 172), (172, 173, 169, 168), (170, 174, 172, 168), (175, 171, 169, 173), (176, 177, 179, 178), (178, 179, 183, 182), (182, 183, 181, 180), (180, 181, 177, 176), (178, 182, 180, 176), (183, 179, 177, 181), (184, 185, 187, 186), (186, 187, 191, 190), (190, 191, 189, 188), (188, 189, 185, 184), (186, 190, 188, 184), (191, 187, 185, 189), (192, 193, 195, 194), (194, 195, 199, 198), (198, 199, 197, 196), (196, 197, 193, 192), (194, 198, 196, 192), (199, 195, 193, 197), (200, 201, 203, 202), (202, 203, 207, 206), (206, 207, 205, 204), (204, 205, 201, 200), (202, 206, 204, 200), (207, 203, 201, 205), (208, 209, 211, 210), (210, 211, 215, 214), (214, 215, 213, 212), (212, 213, 209, 208), (210, 214, 212, 208), (215, 211, 209, 213), (216, 217, 219, 218), (218, 219, 223, 222), (222, 223, 221, 220), (220, 221, 217, 216), (218, 222, 220, 216), (223, 219, 217, 221), (224, 225, 227, 226), (226, 227, 231, 230), (230, 231, 229, 228), (228, 229, 225, 224), (226, 230, 228, 224), (231, 227, 225, 229), (232, 233, 235, 234), (234, 235, 239, 238), (238, 239, 237, 236), (236, 237, 233, 232), (234, 238, 236, 232), (239, 235, 233, 237), (240, 241, 243, 242), (242, 243, 247, 246), (246, 247, 245, 244), (244, 245, 241, 240), (242, 246, 244, 240), (247, 243, 241, 245), (248, 249, 251, 250), (250, 251, 255, 254), (254, 255, 253, 252), (252, 253, 249, 248), (250, 254, 252, 248), (255, 251, 249, 253), (256, 257, 259, 258), (258, 259, 263, 262), (262, 263, 261, 260), (260, 261, 257, 256), (258, 262, 260, 256), (263, 259, 257, 261), (264, 265, 267, 266), (266, 267, 271, 270), (270, 271, 269, 268), (268, 269, 265, 264), (266, 270, 268, 264), (271, 267, 265, 269), (272, 273, 275, 274), (274, 275, 279, 278), (278, 279, 277, 276), (276, 277, 273, 272), (274, 278, 276, 272), (279, 275, 273, 277), (280, 281, 283, 282), (282, 283, 287, 286), (286, 287, 285, 284), (284, 285, 281, 280), (282, 286, 284, 280), (287, 283, 281, 285), (288, 289, 291, 290), (290, 291, 295, 294), (294, 295, 293, 292), (292, 293, 289, 288), (290, 294, 292, 288), (295, 291, 289, 293), (296, 297, 299, 298), (298, 299, 303, 302), (302, 303, 301, 300), (300, 301, 297, 296), (298, 302, 300, 296), (303, 299, 297, 301), (304, 305, 307, 306), (306, 307, 311, 310), (310, 311, 309, 308), (308, 309, 305, 304), (306, 310, 308, 304), (311, 307, 305, 309), (312, 313, 315, 314), (314, 315, 319, 318), (318, 319, 317, 316), (316, 317, 313, 312), (314, 318, 316, 312), (319, 315, 313, 317), (320, 321, 323, 322), (322, 323, 327, 326), (326, 327, 325, 324), (324, 325, 321, 320), (322, 326, 324, 320), (327, 323, 321, 325), (328, 329, 331, 330), (330, 331, 335, 334), (334, 335, 333, 332), (332, 333, 329, 328), (330, 334, 332, 328), (335, 331, 329, 333), (336, 337, 339, 338), (338, 339, 343, 342), (342, 343, 341, 340), (340, 341, 337, 336), (338, 342, 340, 336), (343, 339, 337, 341), (344, 345, 347, 346), (346, 347, 351, 350), (350, 351, 349, 348), (348, 349, 345, 344), (346, 350, 348, 344), (351, 347, 345, 349), (352, 353, 355, 354), (354, 355, 359, 358), (358, 359, 357, 356), (356, 357, 353, 352), (354, 358, 356, 352), (359, 355, 353, 357), (360, 361, 363, 362), (362, 363, 367, 366), (366, 367, 365, 364), (364, 365, 361, 360), (362, 366, 364, 360), (367, 363, 361, 365), (368, 369, 371, 370), (370, 371, 375, 374), (374, 375, 373, 372), (372, 373, 369, 368), (370, 374, 372, 368), (375, 371, 369, 373), (376, 377, 379, 378), (378, 379, 383, 382), (382, 383, 381, 380), (380, 381, 377, 376), (378, 382, 380, 376), (383, 379, 377, 381), (384, 385, 387, 386), (386, 387, 391, 390), (390, 391, 389, 388), (388, 389, 385, 384), (386, 390, 388, 384), (391, 387, 385, 389), (392, 393, 395, 394), (394, 395, 399, 398), (398, 399, 397, 396), (396, 397, 393, 392), (394, 398, 396, 392), (399, 395, 393, 397), (400, 401, 403, 402), (402, 403, 407, 406), (406, 407, 405, 404), (404, 405, 401, 400), (402, 406, 404, 400), (407, 403, 401, 405), (408, 409, 411, 410), (410, 411, 415, 414), (414, 415, 413, 412), (412, 413, 409, 408), (410, 414, 412, 408), (415, 411, 409, 413), (416, 417, 419, 418), (418, 419, 423, 422), (422, 423, 421, 420), (420, 421, 417, 416), (418, 422, 420, 416), (423, 419, 417, 421), (424, 425, 427, 426), (426, 427, 431, 430), (430, 431, 429, 428), (428, 429, 425, 424), (426, 430, 428, 424), (431, 427, 425, 429), (432, 433, 435, 434), (434, 435, 439, 438), (438, 439, 437, 436), (436, 437, 433, 432), (434, 438, 436, 432), (439, 435, 433, 437), (440, 441, 443, 442), (442, 443, 447, 446), (446, 447, 445, 444), (444, 445, 441, 440), (442, 446, 444, 440), (447, 443, 441, 445), (448, 449, 451, 450), (450, 451, 455, 454), (454, 455, 453, 452), (452, 453, 449, 448), (450, 454, 452, 448), (455, 451, 449, 453), (456, 457, 459, 458), (458, 459, 463, 462), (462, 463, 461, 460), (460, 461, 457, 456), (458, 462, 460, 456), (463, 459, 457, 461), (464, 465, 467, 466), (466, 467, 471, 470), (470, 471, 469, 468), (468, 469, 465, 464), (466, 470, 468, 464), (471, 467, 465, 469), (472, 473, 475, 474), (474, 475, 479, 478), (478, 479, 477, 476), (476, 477, 473, 472), (474, 478, 476, 472), (479, 475, 473, 477), (480, 481, 483, 482), (482, 483, 487, 486), (486, 487, 485, 484), (484, 485, 481, 480), (482, 486, 484, 480), (487, 483, 481, 485), (488, 489, 491, 490), (490, 491, 495, 494), (494, 495, 493, 492), (492, 493, 489, 488), (490, 494, 492, 488), (495, 491, 489, 493), (496, 497, 499, 498), (498, 499, 503, 502), (502, 503, 501, 500), (500, 501, 497, 496), (498, 502, 500, 496), (503, 499, 497, 501), (504, 505, 507, 506), (506, 507, 511, 510), (510, 511, 509, 508), (508, 509, 505, 504), (506, 510, 508, 504), (511, 507, 505, 509), (512, 513, 515, 514), (514, 515, 519, 518), (518, 519, 517, 516), (516, 517, 513, 512), (514, 518, 516, 512), (519, 515, 513, 517), (520, 521, 523, 522), (522, 523, 527, 526), (526, 527, 525, 524), (524, 525, 521, 520), (522, 526, 524, 520), (527, 523, 521, 525), (528, 529, 531, 530), (530, 531, 535, 534), (534, 535, 533, 532), (532, 533, 529, 528), (530, 534, 532, 528), (535, 531, 529, 533), (536, 537, 539, 538), (538, 539, 543, 542), (542, 543, 541, 540), (540, 541, 537, 536), (538, 542, 540, 536), (543, 539, 537, 541), (544, 545, 547, 546), (546, 547, 551, 550), (550, 551, 549, 548), (548, 549, 545, 544), (546, 550, 548, 544), (551, 547, 545, 549), (552, 553, 555, 554), (554, 555, 559, 558), (558, 559, 557, 556), (556, 557, 553, 552), (554, 558, 556, 552), (559, 555, 553, 557), (560, 561, 563, 562), (562, 563, 567, 566), (566, 567, 565, 564), (564, 565, 561, 560), (562, 566, 564, 560), (567, 563, 561, 565), (568, 569, 571, 570), (570, 571, 575, 574), (574, 575, 573, 572), (572, 573, 569, 568), (570, 574, 572, 568), (575, 571, 569, 573), (576, 577, 579, 578), (578, 579, 583, 582), (582, 583, 581, 580), (580, 581, 577, 576), (578, 582, 580, 576), (583, 579, 577, 581), (584, 585, 587, 586), (586, 587, 591, 590), (590, 591, 589, 588), (588, 589, 585, 584), (586, 590, 588, 584), (591, 587, 585, 589), (592, 593, 595, 594), (594, 595, 599, 598), (598, 599, 597, 596), (596, 597, 593, 592), (594, 598, 596, 592), (599, 595, 593, 597), (600, 601, 603, 602), (602, 603, 607, 606), (606, 607, 605, 604), (604, 605, 601, 600), (602, 606, 604, 600), (607, 603, 601, 605), (608, 609, 611, 610), (610, 611, 615, 614), (614, 615, 613, 612), (612, 613, 609, 608), (610, 614, 612, 608), (615, 611, 609, 613), (616, 617, 619, 618), (618, 619, 623, 622), (622, 623, 621, 620), (620, 621, 617, 616), (618, 622, 620, 616), (623, 619, 617, 621), (624, 625, 627, 626), (626, 627, 631, 630), (630, 631, 629, 628), (628, 629, 625, 624), (626, 630, 628, 624), (631, 627, 625, 629), (632, 633, 635, 634), (634, 635, 639, 638), (638, 639, 637, 636), (636, 637, 633, 632), (634, 638, 636, 632), (639, 635, 633, 637), (640, 641, 643, 642), (642, 643, 647, 646), (646, 647, 645, 644), (644, 645, 641, 640), (642, 646, 644, 640), (647, 643, 641, 645), (648, 649, 651, 650), (650, 651, 655, 654), (654, 655, 653, 652), (652, 653, 649, 648), (650, 654, 652, 648), (655, 651, 649, 653), (656, 657, 659, 658), (658, 659, 663, 662), (662, 663, 661, 660), (660, 661, 657, 656), (658, 662, 660, 656), (663, 659, 657, 661), (664, 665, 667, 666), (666, 667, 671, 670), (670, 671, 669, 668), (668, 669, 665, 664), (666, 670, 668, 664), (671, 667, 665, 669), (672, 673, 675, 674), (674, 675, 679, 678), (678, 679, 677, 676), (676, 677, 673, 672), (674, 678, 676, 672), (679, 675, 673, 677), (680, 681, 683, 682), (682, 683, 687, 686), (686, 687, 685, 684), (684, 685, 681, 680), (682, 686, 684, 680), (687, 683, 681, 685), (688, 689, 691, 690), (690, 691, 695, 694), (694, 695, 693, 692), (692, 693, 689, 688), (690, 694, 692, 688), (695, 691, 689, 693), (696, 697, 699, 698), (698, 699, 703, 702), (702, 703, 701, 700), (700, 701, 697, 696), (698, 702, 700, 696), (703, 699, 697, 701), (704, 705, 707, 706), (706, 707, 711, 710), (710, 711, 709, 708), (708, 709, 705, 704), (706, 710, 708, 704), (711, 707, 705, 709), (712, 713, 715, 714), (714, 715, 719, 718), (718, 719, 717, 716), (716, 717, 713, 712), (714, 718, 716, 712), (719, 715, 713, 717), (720, 721, 723, 722), (722, 723, 727, 726), (726, 727, 725, 724), (724, 725, 721, 720), (722, 726, 724, 720), (727, 723, 721, 725), (728, 729, 731, 730), (730, 731, 735, 734), (734, 735, 733, 732), (732, 733, 729, 728), (730, 734, 732, 728), (735, 731, 729, 733), (736, 737, 739, 738), (738, 739, 743, 742), (742, 743, 741, 740), (740, 741, 737, 736), (738, 742, 740, 736), (743, 739, 737, 741), (744, 745, 747, 746), (746, 747, 751, 750), (750, 751, 749, 748), (748, 749, 745, 744), (746, 750, 748, 744), (751, 747, 745, 749), (752, 753, 755, 754), (754, 755, 759, 758), (758, 759, 757, 756), (756, 757, 753, 752), (754, 758, 756, 752), (759, 755, 753, 757), (760, 761, 763, 762), (762, 763, 767, 766), (766, 767, 765, 764), (764, 765, 761, 760), (762, 766, 764, 760), (767, 763, 761, 765), (768, 769, 771, 770), (770, 771, 775, 774), (774, 775, 773, 772), (772, 773, 769, 768), (770, 774, 772, 768), (775, 771, 769, 773), (776, 777, 779, 778), (778, 779, 783, 782), (782, 783, 781, 780), (780, 781, 777, 776), (778, 782, 780, 776), (783, 779, 777, 781), (784, 785, 787, 786), (786, 787, 791, 790), (790, 791, 789, 788), (788, 789, 785, 784), (786, 790, 788, 784), (791, 787, 785, 789), (792, 793, 795, 794), (794, 795, 799, 798), (798, 799, 797, 796), (796, 797, 793, 792), (794, 798, 796, 792), (799, 795, 793, 797), (800, 801, 803, 802), (802, 803, 807, 806), (806, 807, 805, 804), (804, 805, 801, 800), (802, 806, 804, 800), (807, 803, 801, 805), (808, 809, 811, 810), (810, 811, 815, 814), (814, 815, 813, 812), (812, 813, 809, 808), (810, 814, 812, 808), (815, 811, 809, 813), (816, 817, 819, 818), (818, 819, 823, 822), (822, 823, 821, 820), (820, 821, 817, 816), (818, 822, 820, 816), (823, 819, 817, 821), (824, 825, 827, 826), (826, 827, 831, 830), (830, 831, 829, 828), (828, 829, 825, 824), (826, 830, 828, 824), (831, 827, 825, 829), (832, 833, 835, 834), (834, 835, 839, 838), (838, 839, 837, 836), (836, 837, 833, 832), (834, 838, 836, 832), (839, 835, 833, 837), (840, 841, 843, 842), (842, 843, 847, 846), (846, 847, 845, 844), (844, 845, 841, 840), (842, 846, 844, 840), (847, 843, 841, 845), (848, 849, 851, 850), (850, 851, 855, 854), (854, 855, 853, 852), (852, 853, 849, 848), (850, 854, 852, 848), (855, 851, 849, 853), (856, 857, 859, 858), (858, 859, 863, 862), (862, 863, 861, 860), (860, 861, 857, 856), (858, 862, 860, 856), (863, 859, 857, 861), (864, 865, 867, 866), (866, 867, 871, 870), (870, 871, 869, 868), (868, 869, 865, 864), (866, 870, 868, 864), (871, 867, 865, 869), (872, 873, 875, 874), (874, 875, 879, 878), (878, 879, 877, 876), (876, 877, 873, 872), (874, 878, 876, 872), (879, 875, 873, 877), (880, 881, 883, 882), (882, 883, 887, 886), (886, 887, 885, 884), (884, 885, 881, 880), (882, 886, 884, 880), (887, 883, 881, 885), (888, 889, 891, 890), (890, 891, 895, 894), (894, 895, 893, 892), (892, 893, 889, 888), (890, 894, 892, 888), (895, 891, 889, 893), (896, 897, 899, 898), (898, 899, 903, 902), (902, 903, 901, 900), (900, 901, 897, 896), (898, 902, 900, 896), (903, 899, 897, 901), (904, 905, 907, 906), (906, 907, 911, 910), (910, 911, 909, 908), (908, 909, 905, 904), (906, 910, 908, 904), (911, 907, 905, 909), (912, 913, 915, 914), (914, 915, 919, 918), (918, 919, 917, 916), (916, 917, 913, 912), (914, 918, 916, 912), (919, 915, 913, 917), (920, 921, 923, 922), (922, 923, 927, 926), (926, 927, 925, 924), (924, 925, 921, 920), (922, 926, 924, 920), (927, 923, 921, 925), (928, 929, 931, 930), (930, 931, 935, 934), (934, 935, 933, 932), (932, 933, 929, 928), (930, 934, 932, 928), (935, 931, 929, 933), (936, 937, 939, 938), (938, 939, 943, 942), (942, 943, 941, 940), (940, 941, 937, 936), (938, 942, 940, 936), (943, 939, 937, 941), (944, 945, 947, 946), (946, 947, 951, 950), (950, 951, 949, 948), (948, 949, 945, 944), (946, 950, 948, 944), (951, 947, 945, 949), (952, 953, 955, 954), (954, 955, 959, 958), (958, 959, 957, 956), (956, 957, 953, 952), (954, 958, 956, 952), (959, 955, 953, 957), (960, 961, 963, 962), (962, 963, 967, 966), (966, 967, 965, 964), (964, 965, 961, 960), (962, 966, 964, 960), (967, 963, 961, 965), (968, 969, 971, 970), (970, 971, 975, 974), (974, 975, 973, 972), (972, 973, 969, 968), (970, 974, 972, 968), (975, 971, 969, 973), (976, 977, 979, 978), (978, 979, 983, 982), (982, 983, 981, 980), (980, 981, 977, 976), (978, 982, 980, 976), (983, 979, 977, 981), (984, 985, 987, 986), (986, 987, 991, 990), (990, 991, 989, 988), (988, 989, 985, 984), (986, 990, 988, 984), (991, 987, 985, 989), (992, 993, 995, 994), (994, 995, 999, 998), (998, 999, 997, 996), (996, 997, 993, 992), (994, 998, 996, 992), (999, 995, 993, 997), (1000, 1001, 1003, 1002), (1002, 1003, 1007, 1006), (1006, 1007, 1005, 1004), (1004, 1005, 1001, 1000), (1002, 1006, 1004, 1000), (1007, 1003, 1001, 1005), (1008, 1009, 1011, 1010), (1010, 1011, 1015, 1014), (1014, 1015, 1013, 1012), (1012, 1013, 1009, 1008), (1010, 1014, 1012, 1008), (1015, 1011, 1009, 1013), (1016, 1017, 1019, 1018), (1018, 1019, 1023, 1022), (1022, 1023, 1021, 1020), (1020, 1021, 1017, 1016), (1018, 1022, 1020, 1016), (1023, 1019, 1017, 1021), (1024, 1025, 1027, 1026), (1026, 1027, 1031, 1030), (1030, 1031, 1029, 1028), (1028, 1029, 1025, 1024), (1026, 1030, 1028, 1024), (1031, 1027, 1025, 1029), (1032, 1033, 1035, 1034), (1034, 1035, 1039, 1038), (1038, 1039, 1037, 1036), (1036, 1037, 1033, 1032), (1034, 1038, 1036, 1032), (1039, 1035, 1033, 1037), (1040, 1041, 1043, 1042), (1042, 1043, 1047, 1046), (1046, 1047, 1045, 1044), (1044, 1045, 1041, 1040), (1042, 1046, 1044, 1040), (1047, 1043, 1041, 1045), (1048, 1049, 1051, 1050), (1050, 1051, 1055, 1054), (1054, 1055, 1053, 1052), (1052, 1053, 1049, 1048), (1050, 1054, 1052, 1048), (1055, 1051, 1049, 1053), (1056, 1057, 1059, 1058), (1058, 1059, 1063, 1062), (1062, 1063, 1061, 1060), (1060, 1061, 1057, 1056), (1058, 1062, 1060, 1056), (1063, 1059, 1057, 1061), (1064, 1065, 1067, 1066), (1066, 1067, 1071, 1070), (1070, 1071, 1069, 1068), (1068, 1069, 1065, 1064), (1066, 1070, 1068, 1064), (1071, 1067, 1065, 1069), (1072, 1073, 1075, 1074), (1074, 1075, 1079, 1078), (1078, 1079, 1077, 1076), (1076, 1077, 1073, 1072), (1074, 1078, 1076, 1072), (1079, 1075, 1073, 1077), (1080, 1081, 1083, 1082), (1082, 1083, 1087, 1086), (1086, 1087, 1085, 1084), (1084, 1085, 1081, 1080), (1082, 1086, 1084, 1080), (1087, 1083, 1081, 1085), (1088, 1089, 1091, 1090), (1090, 1091, 1095, 1094), (1094, 1095, 1093, 1092), (1092, 1093, 1089, 1088), (1090, 1094, 1092, 1088), (1095, 1091, 1089, 1093), (1096, 1097, 1099, 1098), (1098, 1099, 1103, 1102), (1102, 1103, 1101, 1100), (1100, 1101, 1097, 1096), (1098, 1102, 1100, 1096), (1103, 1099, 1097, 1101), (1104, 1105, 1107, 1106), (1106, 1107, 1111, 1110), (1110, 1111, 1109, 1108), (1108, 1109, 1105, 1104), (1106, 1110, 1108, 1104), (1111, 1107, 1105, 1109), (1112, 1113, 1115, 1114), (1114, 1115, 1119, 1118), (1118, 1119, 1117, 1116), (1116, 1117, 1113, 1112), (1114, 1118, 1116, 1112), (1119, 1115, 1113, 1117), (1120, 1121, 1123, 1122), (1122, 1123, 1127, 1126), (1126, 1127, 1125, 1124), (1124, 1125, 1121, 1120), (1122, 1126, 1124, 1120), (1127, 1123, 1121, 1125), (1128, 1129, 1131, 1130), (1130, 1131, 1135, 1134), (1134, 1135, 1133, 1132), (1132, 1133, 1129, 1128), (1130, 1134, 1132, 1128), (1135, 1131, 1129, 1133), (1136, 1137, 1139, 1138), (1138, 1139, 1143, 1142), (1142, 1143, 1141, 1140), (1140, 1141, 1137, 1136), (1138, 1142, 1140, 1136), (1143, 1139, 1137, 1141), (1144, 1145, 1147, 1146), (1146, 1147, 1151, 1150), (1150, 1151, 1149, 1148), (1148, 1149, 1145, 1144), (1146, 1150, 1148, 1144), (1151, 1147, 1145, 1149), (1152, 1153, 1155, 1154), (1154, 1155, 1159, 1158), (1158, 1159, 1157, 1156), (1156, 1157, 1153, 1152), (1154, 1158, 1156, 1152), (1159, 1155, 1153, 1157), (1160, 1161, 1163, 1162), (1162, 1163, 1167, 1166), (1166, 1167, 1165, 1164), (1164, 1165, 1161, 1160), (1162, 1166, 1164, 1160), (1167, 1163, 1161, 1165), (1168, 1169, 1171, 1170), (1170, 1171, 1175, 1174), (1174, 1175, 1173, 1172), (1172, 1173, 1169, 1168), (1170, 1174, 1172, 1168), (1175, 1171, 1169, 1173), (1176, 1177, 1179, 1178), (1178, 1179, 1183, 1182), (1182, 1183, 1181, 1180), (1180, 1181, 1177, 1176), (1178, 1182, 1180, 1176), (1183, 1179, 1177, 1181), (1184, 1185, 1187, 1186), (1186, 1187, 1191, 1190), (1190, 1191, 1189, 1188), (1188, 1189, 1185, 1184), (1186, 1190, 1188, 1184), (1191, 1187, 1185, 1189), (1192, 1193, 1195, 1194), (1194, 1195, 1199, 1198), (1198, 1199, 1197, 1196), (1196, 1197, 1193, 1192), (1194, 1198, 1196, 1192), (1199, 1195, 1193, 1197), (1200, 1201, 1203, 1202), (1202, 1203, 1207, 1206), (1206, 1207, 1205, 1204), (1204, 1205, 1201, 1200), (1202, 1206, 1204, 1200), (1207, 1203, 1201, 1205), (1208, 1209, 1211, 1210), (1210, 1211, 1215, 1214), (1214, 1215, 1213, 1212), (1212, 1213, 1209, 1208), (1210, 1214, 1212, 1208), (1215, 1211, 1209, 1213), (1216, 1217, 1219, 1218), (1218, 1219, 1223, 1222), (1222, 1223, 1221, 1220), (1220, 1221, 1217, 1216), (1218, 1222, 1220, 1216), (1223, 1219, 1217, 1221), (1224, 1225, 1227, 1226), (1226, 1227, 1231, 1230), (1230, 1231, 1229, 1228), (1228, 1229, 1225, 1224), (1226, 1230, 1228, 1224), (1231, 1227, 1225, 1229), (1232, 1233, 1235, 1234), (1234, 1235, 1239, 1238), (1238, 1239, 1237, 1236), (1236, 1237, 1233, 1232), (1234, 1238, 1236, 1232), (1239, 1235, 1233, 1237), (1240, 1241, 1243, 1242), (1242, 1243, 1247, 1246), (1246, 1247, 1245, 1244), (1244, 1245, 1241, 1240), (1242, 1246, 1244, 1240), (1247, 1243, 1241, 1245), (1248, 1249, 1251, 1250), (1250, 1251, 1255, 1254), (1254, 1255, 1253, 1252), (1252, 1253, 1249, 1248), (1250, 1254, 1252, 1248), (1255, 1251, 1249, 1253), (1256, 1257, 1259, 1258), (1258, 1259, 1263, 1262), (1262, 1263, 1261, 1260), (1260, 1261, 1257, 1256), (1258, 1262, 1260, 1256), (1263, 1259, 1257, 1261), (1264, 1265, 1267, 1266), (1266, 1267, 1271, 1270), (1270, 1271, 1269, 1268), (1268, 1269, 1265, 1264), (1266, 1270, 1268, 1264), (1271, 1267, 1265, 1269), (1272, 1273, 1275, 1274), (1274, 1275, 1279, 1278), (1278, 1279, 1277, 1276), (1276, 1277, 1273, 1272), (1274, 1278, 1276, 1272), (1279, 1275, 1273, 1277), (1280, 1281, 1283, 1282), (1282, 1283, 1287, 1286), (1286, 1287, 1285, 1284), (1284, 1285, 1281, 1280), (1282, 1286, 1284, 1280), (1287, 1283, 1281, 1285), (1288, 1289, 1291, 1290), (1290, 1291, 1295, 1294), (1294, 1295, 1293, 1292), (1292, 1293, 1289, 1288), (1290, 1294, 1292, 1288), (1295, 1291, 1289, 1293), (1296, 1297, 1299, 1298), (1298, 1299, 1303, 1302), (1302, 1303, 1301, 1300), (1300, 1301, 1297, 1296), (1298, 1302, 1300, 1296), (1303, 1299, 1297, 1301), (1304, 1305, 1307, 1306), (1306, 1307, 1311, 1310), (1310, 1311, 1309, 1308), (1308, 1309, 1305, 1304), (1306, 1310, 1308, 1304), (1311, 1307, 1305, 1309), (1312, 1313, 1315, 1314), (1314, 1315, 1319, 1318), (1318, 1319, 1317, 1316), (1316, 1317, 1313, 1312), (1314, 1318, 1316, 1312), (1319, 1315, 1313, 1317), (1320, 1321, 1323, 1322), (1322, 1323, 1327, 1326), (1326, 1327, 1325, 1324), (1324, 1325, 1321, 1320), (1322, 1326, 1324, 1320), (1327, 1323, 1321, 1325), (1328, 1329, 1331, 1330), (1330, 1331, 1335, 1334), (1334, 1335, 1333, 1332), (1332, 1333, 1329, 1328), (1330, 1334, 1332, 1328), (1335, 1331, 1329, 1333), (1336, 1337, 1339, 1338), (1338, 1339, 1343, 1342), (1342, 1343, 1341, 1340), (1340, 1341, 1337, 1336), (1338, 1342, 1340, 1336), (1343, 1339, 1337, 1341), (1344, 1345, 1347, 1346), (1346, 1347, 1351, 1350), (1350, 1351, 1349, 1348), (1348, 1349, 1345, 1344), (1346, 1350, 1348, 1344), (1351, 1347, 1345, 1349), (1352, 1353, 1355, 1354), (1354, 1355, 1359, 1358), (1358, 1359, 1357, 1356), (1356, 1357, 1353, 1352), (1354, 1358, 1356, 1352), (1359, 1355, 1353, 1357), (1360, 1361, 1363, 1362), (1362, 1363, 1367, 1366), (1366, 1367, 1365, 1364), (1364, 1365, 1361, 1360), (1362, 1366, 1364, 1360), (1367, 1363, 1361, 1365), (1368, 1369, 1371, 1370), (1370, 1371, 1375, 1374), (1374, 1375, 1373, 1372), (1372, 1373, 1369, 1368), (1370, 1374, 1372, 1368), (1375, 1371, 1369, 1373), (1376, 1377, 1379, 1378), (1378, 1379, 1383, 1382), (1382, 1383, 1381, 1380), (1380, 1381, 1377, 1376), (1378, 1382, 1380, 1376), (1383, 1379, 1377, 1381), (1384, 1385, 1387, 1386), (1386, 1387, 1391, 1390), (1390, 1391, 1389, 1388), (1388, 1389, 1385, 1384), (1386, 1390, 1388, 1384), (1391, 1387, 1385, 1389), (1392, 1393, 1395, 1394), (1394, 1395, 1399, 1398), (1398, 1399, 1397, 1396), (1396, 1397, 1393, 1392), (1394, 1398, 1396, 1392), (1399, 1395, 1393, 1397), (1400, 1401, 1403, 1402), (1402, 1403, 1407, 1406), (1406, 1407, 1405, 1404), (1404, 1405, 1401, 1400), (1402, 1406, 1404, 1400), (1407, 1403, 1401, 1405), (1408, 1409, 1411, 1410), (1410, 1411, 1415, 1414), (1414, 1415, 1413, 1412), (1412, 1413, 1409, 1408), (1410, 1414, 1412, 1408), (1415, 1411, 1409, 1413), (1416, 1417, 1419, 1418), (1418, 1419, 1423, 1422), (1422, 1423, 1421, 1420), (1420, 1421, 1417, 1416), (1418, 1422, 1420, 1416), (1423, 1419, 1417, 1421), (1424, 1425, 1427, 1426), (1426, 1427, 1431, 1430), (1430, 1431, 1429, 1428), (1428, 1429, 1425, 1424), (1426, 1430, 1428, 1424), (1431, 1427, 1425, 1429), (1432, 1433, 1435, 1434), (1434, 1435, 1439, 1438), (1438, 1439, 1437, 1436), (1436, 1437, 1433, 1432), (1434, 1438, 1436, 1432), (1439, 1435, 1433, 1437)])
me_cube_000.polygons.foreach_set('material_index', [1, 1, 1, 1, 1, 1, 2, 2, 2, 2, 2, 2, 0, 0, 0, 0, 0, 0, 1, 1, 1, 1, 1, 1, 2, 2, 2, 2, 2, 2, 0, 0, 0, 0, 0, 0, 1, 1, 1, 1, 1, 1, 2, 2, 2, 2, 2, 2, 0, 0, 0, 0, 0, 0, 1, 1, 1, 1, 1, 1, 2, 2, 2, 2, 2, 2, 0, 0, 0, 0, 0, 0, 1, 1, 1, 1, 1, 1, 2, 2, 2, 2, 2, 2, 0, 0, 0, 0, 0, 0, 1, 1, 1, 1, 1, 1, 2, 2, 2, 2, 2, 2, 0, 0, 0, 0, 0, 0, 1, 1, 1, 1, 1, 1, 2, 2, 2, 2, 2, 2, 0, 0, 0, 0, 0, 0, 1, 1, 1, 1, 1, 1, 2, 2, 2, 2, 2, 2, 0, 0, 0, 0, 0, 0, 1, 1, 1, 1, 1, 1, 2, 2, 2, 2, 2, 2, 0, 0, 0, 0, 0, 0, 1, 1, 1, 1, 1, 1, 2, 2, 2, 2, 2, 2, 0, 0, 0, 0, 0, 0, 1, 1, 1, 1, 1, 1, 2, 2, 2, 2, 2, 2, 0, 0, 0, 0, 0, 0, 1, 1, 1, 1, 1, 1, 2, 2, 2, 2, 2, 2, 0, 0, 0, 0, 0, 0, 1, 1, 1, 1, 1, 1, 2, 2, 2, 2, 2, 2, 0, 0, 0, 0, 0, 0, 1, 1, 1, 1, 1, 1, 2, 2, 2, 2, 2, 2, 0, 0, 0, 0, 0, 0, 1, 1, 1, 1, 1, 1, 2, 2, 2, 2, 2, 2, 0, 0, 0, 0, 0, 0, 1, 1, 1, 1, 1, 1, 2, 2, 2, 2, 2, 2, 0, 0, 0, 0, 0, 0, 1, 1, 1, 1, 1, 1, 2, 2, 2, 2, 2, 2, 0, 0, 0, 0, 0, 0, 1, 1, 1, 1, 1, 1, 2, 2, 2, 2, 2, 2, 0, 0, 0, 0, 0, 0, 1, 1, 1, 1, 1, 1, 2, 2, 2, 2, 2, 2, 0, 0, 0, 0, 0, 0, 1, 1, 1, 1, 1, 1, 2, 2, 2, 2, 2, 2, 0, 0, 0, 0, 0, 0, 1, 1, 1, 1, 1, 1, 2, 2, 2, 2, 2, 2, 0, 0, 0, 0, 0, 0, 1, 1, 1, 1, 1, 1, 2, 2, 2, 2, 2, 2, 0, 0, 0, 0, 0, 0, 1, 1, 1, 1, 1, 1, 2, 2, 2, 2, 2, 2, 0, 0, 0, 0, 0, 0, 1, 1, 1, 1, 1, 1, 2, 2, 2, 2, 2, 2, 0, 0, 0, 0, 0, 0, 1, 1, 1, 1, 1, 1, 2, 2, 2, 2, 2, 2, 0, 0, 0, 0, 0, 0, 1, 1, 1, 1, 1, 1, 2, 2, 2, 2, 2, 2, 0, 0, 0, 0, 0, 0, 1, 1, 1, 1, 1, 1, 2, 2, 2, 2, 2, 2, 0, 0, 0, 0, 0, 0, 1, 1, 1, 1, 1, 1, 2, 2, 2, 2, 2, 2, 0, 0, 0, 0, 0, 0, 1, 1, 1, 1, 1, 1, 2, 2, 2, 2, 2, 2, 0, 0, 0, 0, 0, 0, 1, 1, 1, 1, 1, 1, 2, 2, 2, 2, 2, 2, 0, 0, 0, 0, 0, 0, 1, 1, 1, 1, 1, 1, 2, 2, 2, 2, 2, 2, 0, 0, 0, 0, 0, 0, 1, 1, 1, 1, 1, 1, 2, 2, 2, 2, 2, 2, 0, 0, 0, 0, 0, 0, 1, 1, 1, 1, 1, 1, 2, 2, 2, 2, 2, 2, 0, 0, 0, 0, 0, 0, 1, 1, 1, 1, 1, 1, 2, 2, 2, 2, 2, 2, 0, 0, 0, 0, 0, 0, 1, 1, 1, 1, 1, 1, 2, 2, 2, 2, 2, 2, 0, 0, 0, 0, 0, 0, 1, 1, 1, 1, 1, 1, 2, 2, 2, 2, 2, 2, 0, 0, 0, 0, 0, 0, 1, 1, 1, 1, 1, 1, 2, 2, 2, 2, 2, 2, 0, 0, 0, 0, 0, 0, 1, 1, 1, 1, 1, 1, 2, 2, 2, 2, 2, 2, 0, 0, 0, 0, 0, 0, 1, 1, 1, 1, 1, 1, 2, 2, 2, 2, 2, 2, 0, 0, 0, 0, 0, 0, 1, 1, 1, 1, 1, 1, 2, 2, 2, 2, 2, 2, 0, 0, 0, 0, 0, 0, 1, 1, 1, 1, 1, 1, 2, 2, 2, 2, 2, 2, 0, 0, 0, 0, 0, 0, 1, 1, 1, 1, 1, 1, 2, 2, 2, 2, 2, 2, 0, 0, 0, 0, 0, 0, 1, 1, 1, 1, 1, 1, 2, 2, 2, 2, 2, 2, 0, 0, 0, 0, 0, 0, 1, 1, 1, 1, 1, 1, 2, 2, 2, 2, 2, 2, 0, 0, 0, 0, 0, 0, 1, 1, 1, 1, 1, 1, 2, 2, 2, 2, 2, 2, 0, 0, 0, 0, 0, 0, 1, 1, 1, 1, 1, 1, 2, 2, 2, 2, 2, 2, 0, 0, 0, 0, 0, 0, 1, 1, 1, 1, 1, 1, 2, 2, 2, 2, 2, 2, 0, 0, 0, 0, 0, 0, 1, 1, 1, 1, 1, 1, 2, 2, 2, 2, 2, 2, 0, 0, 0, 0, 0, 0, 1, 1, 1, 1, 1, 1, 2, 2, 2, 2, 2, 2, 0, 0, 0, 0, 0, 0, 1, 1, 1, 1, 1, 1, 2, 2, 2, 2, 2, 2, 0, 0, 0, 0, 0, 0, 1, 1, 1, 1, 1, 1, 2, 2, 2, 2, 2, 2, 0, 0, 0, 0, 0, 0, 1, 1, 1, 1, 1, 1, 2, 2, 2, 2, 2, 2, 0, 0, 0, 0, 0, 0, 1, 1, 1, 1, 1, 1, 2, 2, 2, 2, 2, 2, 0, 0, 0, 0, 0, 0, 1, 1, 1, 1, 1, 1, 2, 2, 2, 2, 2, 2, 0, 0, 0, 0, 0, 0, 1, 1, 1, 1, 1, 1, 2, 2, 2, 2, 2, 2, 0, 0, 0, 0, 0, 0, 1, 1, 1, 1, 1, 1, 2, 2, 2, 2, 2, 2, 0, 0, 0, 0, 0, 0, 1, 1, 1, 1, 1, 1, 2, 2, 2, 2, 2, 2, 0, 0, 0, 0, 0, 0, 1, 1, 1, 1, 1, 1, 2, 2, 2, 2, 2, 2, 0, 0, 0, 0, 0, 0, 1, 1, 1, 1, 1, 1, 2, 2, 2, 2, 2, 2, 0, 0, 0, 0, 0, 0, 1, 1, 1, 1, 1, 1, 2, 2, 2, 2, 2, 2, 0, 0, 0, 0, 0, 0])
me_cube_000.materials.append(mat_material_000)
me_cube_000.materials.append(mat_material_008)
me_cube_000.materials.append(mat_material_009)
me_cube_000.use_remesh_preserve_volume = False
me_cube_000.use_remesh_preserve_attributes = False
me_cube_000.use_mirror_vertex_groups = False
me_cube_000.update()

# ---- curves / text
cu_beziercircle = bpy.data.curves.new('BezierCircle', 'CURVE')
cu_beziercircle.dimensions = '3D'
_sp = cu_beziercircle.splines.new('BEZIER'); _sp.bezier_points.add(3)
_sp.bezier_points.foreach_set('co', [-1.902, 0.0, 0.0, 0.0, 1.0, 0.0, 1.0, 0.0, 0.0, 0.0, -1.0, 0.0])
_sp.bezier_points.foreach_set('handle_left', [-1.902, -0.839, 0.0, -0.8295, 1.126, 0.0, 1.0, 0.5521, 0.0, 0.5459, -0.9171, 0.0])
_sp.bezier_points.foreach_set('handle_right', [-1.902, 0.839, 0.0, 0.5459, 0.9171, 0.0, 1.0, -0.5521, 0.0, -0.8295, -1.126, 0.0])
for _p, _l, _r in zip(_sp.bezier_points, ['AUTO', 'AUTO', 'AUTO', 'AUTO'], ['AUTO', 'AUTO', 'AUTO', 'AUTO']): _p.handle_left_type = _l; _p.handle_right_type = _r
_sp.order_u = 0
_sp.order_v = 0
_sp.use_cyclic_u = True
cu_beziercircle.path_duration = 200
cu_beziercircle.use_path = True
cu_beziercircle.use_path_clamp = True
cu_beziercircle.bevel_resolution = 0
cu_beziercircle.eval_time = 25.0
cu_beziercircle.fill_mode = 'HALF'

# ---- objects
ob_beziercircle = bpy.data.objects.new('BezierCircle', cu_beziercircle)
ob_cube = bpy.data.objects.new('Cube', me_cube_009)
ob_cylinder_004 = bpy.data.objects.new('Cylinder.004', me_cylinder)
ob_cube_002 = bpy.data.objects.new('Cube.002', me_cube_011)
ob_cylinder_001 = bpy.data.objects.new('Cylinder.001', me_cylinder_004)
ob_cylinder_005 = bpy.data.objects.new('Cylinder.005', me_cylinder_002)
ob_cylinder_002 = bpy.data.objects.new('Cylinder.002', me_cylinder_005)
ob_cylinder_006 = bpy.data.objects.new('Cylinder.006', me_cylinder_003)
ob_cube_001 = bpy.data.objects.new('Cube.001', me_cube_012)
ob_cylinder = bpy.data.objects.new('Cylinder', me_cylinder_001)
ob_cylinder_003 = bpy.data.objects.new('Cylinder.003', me_cylinder_006)
ob_cube_003 = bpy.data.objects.new('Cube.003', me_cube_014)
ob_cube_005 = bpy.data.objects.new('Cube.005', me_cube_017)
ob_cube_004 = bpy.data.objects.new('Cube.004', me_cube_016)
ob_smoket = bpy.data.objects.new('SmokeT', me_cube_006)
ob_thrower = bpy.data.objects.new('Thrower', me_plane)
ob_smoke = bpy.data.objects.new('Smoke', me_icosphere)
ob_lamp = bpy.data.objects.new('Lamp', light_lamp)
ob_camera = bpy.data.objects.new('Camera', cam_camera)
ob_rail = bpy.data.objects.new('Rail', me_cube_000)

# ---- transforms, parenting, visibility, modifiers, constraints
ob_beziercircle.location = (0.0, 0.0, 0.0)
ob_beziercircle.scale = (19.96, 19.96, 19.96)
ob_beziercircle.lineart.crease_threshold = 0.0
ob_cube.location = (0.08181, -0.0879, 0.001639)
ob_cube.scale = (3.508, 1.381, 0.217)
ob_cube.lineart.crease_threshold = 0.0
_c = ob_cube.constraints.new('FOLLOW_PATH'); _c.name = 'Follow Path'
_c.influence = 0.95
_c.target = ob_beziercircle
_c.forward_axis = 'TRACK_NEGATIVE_X'
_c.use_curve_follow = True
ob_cylinder_004.parent = ob_cube
ob_cylinder_004.matrix_parent_inverse = Matrix(((0.383, 0.0, 0.0, -0.07961), (0.0, 0.973, 0.0, -0.5231), (0.0, 0.0, 6.193, -0.4885), (0.0, 0.0, 0.0, 1.0)))
ob_cylinder_004.location = (-0.9847, 0.6525, 0.7298)
ob_cylinder_004.rotation_euler = (0.0, 1.571, 0.0)
ob_cylinder_004.scale = (0.8768, 0.8768, 1.974)
ob_cylinder_004.lineart.crease_threshold = 0.0
ob_cube_002.parent = ob_cube
ob_cube_002.matrix_parent_inverse = Matrix(((0.383, 0.0, 2.98e-08, -0.07494), (0.0, 0.973, 7.451e-09, -0.01904), (0.0, 0.0, 6.193, 1.04), (0.0, 0.0, 0.0, 1.0)))
ob_cube_002.location = (2.01, 0.02695, -0.7101)
ob_cube_002.scale = (0.2305, 0.9508, 0.3606)
ob_cube_002.lineart.crease_threshold = 0.0
ob_cylinder_001.parent = ob_cube_002
ob_cylinder_001.matrix_parent_inverse = Matrix(((4.338, 0.0, 0.0, -8.72), (-9.313e-10, 1.052, 0.0, -0.02835), (5.96e-08, 0.0, 2.773, 1.97), (0.0, 0.0, 0.0, 1.0)))
ob_cylinder_001.location = (1.848, -0.9426, -0.799)
ob_cylinder_001.rotation_euler = (1.571, 0.0, 0.0)
ob_cylinder_001.scale = (0.5853, -0.6244, 0.1021)
ob_cylinder_001.lineart.crease_threshold = 0.0
ob_cylinder_005.parent = ob_cylinder_001
ob_cylinder_005.matrix_parent_inverse = Matrix(((1.709, -4.768e-07, -1.329e-07, -3.178), (4.773e-08, -2.384e-07, -1.602, -0.8844), (1.052e-14, -9.795, -3.532e-07, -4.159), (0.0, 0.0, 0.0, 1.0)))
ob_cylinder_005.location = (0.2462, -0.6007, -0.5564)
ob_cylinder_005.rotation_euler = (0.0, 1.658, 0.0)
ob_cylinder_005.scale = (0.05, -0.05, 2.046)
ob_cylinder_005.lineart.crease_threshold = 0.0
ob_cylinder_002.parent = ob_cube_002
ob_cylinder_002.matrix_parent_inverse = Matrix(((4.338, 0.0, 0.0, -8.72), (-9.313e-10, 1.052, 0.0, -0.02835), (5.96e-08, 0.0, 2.773, 1.97), (0.0, 0.0, 0.0, 1.0)))
ob_cylinder_002.location = (1.848, 0.9516, -0.799)
ob_cylinder_002.rotation_euler = (1.571, 0.0, 0.0)
ob_cylinder_002.scale = (0.5853, -0.6244, 0.1021)
ob_cylinder_002.lineart.crease_threshold = 0.0
ob_cylinder_006.parent = ob_cylinder_002
ob_cylinder_006.matrix_parent_inverse = Matrix(((1.709, 2.384e-07, -1.329e-07, -3.178), (4.773e-08, 1.192e-07, -1.602, -0.8844), (1.052e-14, -9.795, -3.532e-07, 14.4), (0.0, 0.0, 0.0, 1.0)))
ob_cylinder_006.location = (0.2462, 1.615, -0.5564)
ob_cylinder_006.rotation_euler = (0.0, 1.658, 0.0)
ob_cylinder_006.scale = (0.05, -0.05, 2.046)
ob_cylinder_006.lineart.crease_threshold = 0.0
ob_cube_001.parent = ob_cube
ob_cube_001.matrix_parent_inverse = Matrix(((0.383, 0.0, 2.98e-08, -0.07494), (0.0, 0.973, 7.451e-09, -0.01904), (0.0, 0.0, 6.193, 1.04), (0.0, 0.0, 0.0, 1.0)))
ob_cube_001.location = (-1.487, 0.07357, -0.681)
ob_cube_001.scale = (0.2305, 0.9508, 0.3606)
ob_cube_001.lineart.crease_threshold = 0.0
ob_cylinder.parent = ob_cube_001
ob_cylinder.matrix_parent_inverse = Matrix(((4.338, 0.0, 0.0, 6.453), (3.725e-09, 1.052, 0.0, -0.07738), (0.0, 0.0, 2.773, 1.889), (0.0, 0.0, 0.0, 1.0)))
ob_cylinder.location = (-1.386, -0.8923, -0.789)
ob_cylinder.rotation_euler = (1.571, 0.0, 0.0)
ob_cylinder.scale = (0.5853, -0.6244, 0.1021)
ob_cylinder.lineart.crease_threshold = 0.0
ob_cylinder_003.parent = ob_cube_001
ob_cylinder_003.matrix_parent_inverse = Matrix(((4.338, 0.0, 0.0, 6.453), (3.725e-09, 1.052, 0.0, -0.07738), (0.0, 0.0, 2.773, 1.889), (0.0, 0.0, 0.0, 1.0)))
ob_cylinder_003.location = (-1.386, 0.9539, -0.789)
ob_cylinder_003.rotation_euler = (1.571, 0.0, 0.0)
ob_cylinder_003.scale = (0.5853, -0.6244, 0.1021)
ob_cylinder_003.lineart.crease_threshold = 0.0
ob_cube_003.parent = ob_cube
ob_cube_003.matrix_parent_inverse = Matrix(((0.383, 0.0, 7.451e-09, -0.09493), (0.0, 0.973, 0.0, -0.4822), (0.0, 0.0, 6.193, -6.314), (0.0, 0.0, 0.0, 1.0)))
ob_cube_003.location = (1.672, 0.472, 2.189)
ob_cube_003.scale = (1.18, 0.8637, 1.0)
ob_cube_003.lineart.crease_threshold = 0.0
ob_cube_005.parent = ob_cube_003
ob_cube_005.matrix_parent_inverse = Matrix(((0.8478, 0.0, 0.0, -1.331), (2.98e-08, 1.158, 0.0, -0.5464), (0.0, 0.0, 1.0, -2.189), (0.0, 0.0, 0.0, 1.0)))
ob_cube_005.location = (1.644, 0.521, 3.443)
ob_cube_005.scale = (-0.6639, 0.5521, 0.2413)
ob_cube_005.lineart.crease_threshold = 0.0
ob_cube_004.parent = ob_cube_003
ob_cube_004.matrix_parent_inverse = Matrix(((0.8478, 0.0, -1.649e-08, -1.383), (0.0, 1.158, 4.441e-16, -0.5951), (0.0, 0.0, 1.0, -1.249), (0.0, 0.0, 0.0, 1.0)))
ob_cube_004.location = (1.875, 1.143, 1.617)
ob_cube_004.scale = (0.6159, 3.145, -0.2772)
ob_cube_004.lineart.crease_threshold = 0.0
ob_smoket.parent = ob_cube
ob_smoket.matrix_parent_inverse = Matrix(((0.383, 0.0, 0.0, -0.07961), (0.0, 0.973, 0.0, -0.5231), (0.0, 0.0, 6.193, -0.4885), (0.0, 0.0, 0.0, 1.0)))
ob_smoket.location = (-2.307, 0.6752, 1.969)
ob_smoket.scale = (-0.2879, -0.2879, -0.2879)
ob_smoket.lineart.crease_threshold = 0.0
ob_thrower.parent = ob_smoket
ob_thrower.matrix_parent_inverse = Matrix(((-3.474, -0.0, -0.0, -8.014), (0.0, -3.474, 0.0, 2.346), (2.384e-07, 0.0, -3.474, 6.841), (0.0, 0.0, 0.0, 1.0)))
ob_thrower.location = (-2.32, 0.6492, 2.583)
ob_thrower.scale = (0.2336, 0.2336, 0.2336)
ob_thrower.lineart.crease_threshold = 0.0
_m = ob_thrower.modifiers.new('ParticleSystem 1', 'PARTICLE_SYSTEM')
ob_smoke.location = (11.57, 16.52, 10.88)
ob_smoke.lineart.crease_threshold = 0.0
ob_lamp.location = (4.076, 1.005, 5.904)
ob_lamp.rotation_euler = (0.6503, 0.05522, 1.866)
ob_lamp.lock_rotations_4d = False
ob_lamp.empty_display_type = 'ARROWS'
ob_lamp.color = (0.0, 0.0, 0.0, 0.0)
ob_lamp.lineart.crease_threshold = 0.0
ob_camera.location = (6.758, -13.64, 9.604)
ob_camera.rotation_euler = (1.032, 1.593e-05, 6.723)
ob_camera.lock_rotations_4d = False
ob_camera.empty_display_type = 'ARROWS'
ob_camera.color = (0.0, 0.0, 0.0, 0.0)
ob_camera.display_type = 'WIRE'
ob_camera.lineart.crease_threshold = 0.0
ob_rail.location = (-9.034, 2.858, -1.247)
ob_rail.scale = (1.3, 0.2, 0.2)
ob_rail.lineart.crease_threshold = 0.0

# ---- collection membership
col_collection_1.objects.link(ob_beziercircle)
col_collection_1.objects.link(ob_cube)
col_collection_1.objects.link(ob_cylinder_004)
col_collection_1.objects.link(ob_cube_002)
col_collection_1.objects.link(ob_cylinder_001)
col_collection_1.objects.link(ob_cylinder_005)
col_collection_1.objects.link(ob_cylinder_002)
col_collection_1.objects.link(ob_cylinder_006)
col_collection_1.objects.link(ob_cube_001)
col_collection_1.objects.link(ob_cylinder)
col_collection_1.objects.link(ob_cylinder_003)
col_collection_1.objects.link(ob_cube_003)
col_collection_1.objects.link(ob_cube_005)
col_collection_1.objects.link(ob_cube_004)
col_collection_1.objects.link(ob_smoket)
col_collection_1.objects.link(ob_thrower)
col_collection_1.objects.link(ob_smoke)
col_collection_1.objects.link(ob_lamp)
col_collection_1.objects.link(ob_camera)
col_collection_1.objects.link(ob_rail)

# ---- scene / render settings (as saved in the file)
scene.camera = ob_camera
scene.frame_start = 1; scene.frame_end = 300; scene.frame_set(26)
scene.render.engine = 'BLENDER_EEVEE_NEXT'
scene.render.resolution_x = 1280
scene.render.resolution_y = 720
scene.render.resolution_percentage = 38
scene.render.dither_intensity = 0.0
scene.cycles.use_denoising = False
scene.cycles.samples = 128
scene.cycles.sampling_pattern = 'TABULATED_SOBOL'
scene.cycles.light_sampling_threshold = 0.0
scene.cycles.use_adaptive_sampling = False
scene.cycles.use_light_tree = False
scene.cycles.blur_glossy = 0.0
scene.cycles.sample_clamp_indirect = 0.0
scene.view_settings.view_transform = 'Standard'
bpy.context.view_layer.update()
